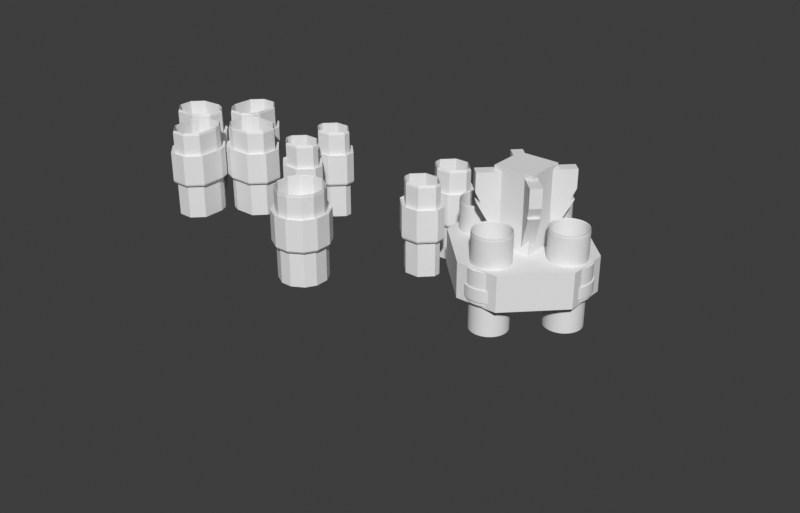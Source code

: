 # Source: buttons.blend  (saved by Blender 4.5.87; exported with 4.5.12 LTS)
import bpy
from mathutils import Matrix  # noqa: F401  (used for matrix-valued properties, if any)

bpy.ops.wm.read_factory_settings(use_empty=True)
scene = bpy.context.scene
scene.name = 'Scene'

# ---- collections
col_buttons = bpy.data.collections.new('buttons'); scene.collection.children.link(col_buttons)
col_button_bools = bpy.data.collections.new('button bools'); scene.collection.children.link(col_button_bools)
col_modelling_tools = bpy.data.collections.new('modelling_tools'); scene.collection.children.link(col_modelling_tools)
col_reference__no_export = bpy.data.collections.new('reference (no export)'); scene.collection.children.link(col_reference__no_export)

# ---- materials (node trees are filled in below, after node groups)
mat_material_001 = bpy.data.materials.new('Material.001')
mat_material = bpy.data.materials.new('Material')

# ---- node groups
ng_abxy_cneter_offset = bpy.data.node_groups.new('abxy cneter offset', 'GeometryNodeTree')
_s = ng_abxy_cneter_offset.interface.new_socket(name='offset', in_out='OUTPUT', socket_type='NodeSocketFloat')
_s.default_value = 12.0
_s.min_value = 12.0
_s.max_value = 12.0
_s.hide_value = True
_N = ng_abxy_cneter_offset.nodes; _L = ng_abxy_cneter_offset.links
n0 = _N.new('NodeGroupOutput'); n0.name = 'Group Output'; n0.location = (300, 0)
n0.inputs[0].default_value = 12.0
n0.is_active_output = True
ng_case_front_top_face_postition = bpy.data.node_groups.new('case front top face postition', 'ShaderNodeTree')
_N = ng_case_front_top_face_postition.nodes; _L = ng_case_front_top_face_postition.links
ng_abxy_base_curve_radius = bpy.data.node_groups.new('abxy base curve radius', 'GeometryNodeTree')
_s = ng_abxy_base_curve_radius.interface.new_socket(name='radius', in_out='OUTPUT', socket_type='NodeSocketFloat')
_s.default_value = 4.3
_N = ng_abxy_base_curve_radius.nodes; _L = ng_abxy_base_curve_radius.links
n0 = _N.new('NodeGroupOutput'); n0.name = 'Group Output'; n0.location = (300, 0)
n0.inputs[0].default_value = 4.7
n0.is_active_output = True
ng_caps_fit_height = bpy.data.node_groups.new('caps fit height', 'GeometryNodeTree')
_s = ng_caps_fit_height.interface.new_socket(name='fit height', in_out='OUTPUT', socket_type='NodeSocketFloat')
_s.default_value = 0.6
_N = ng_caps_fit_height.nodes; _L = ng_caps_fit_height.links
n0 = _N.new('NodeGroupOutput'); n0.name = 'Group Output'; n0.location = (300, 0)
n0.inputs[0].default_value = 0.6
n0.is_active_output = True
ng_press_action_height = bpy.data.node_groups.new('press action height', 'GeometryNodeTree')
_s = ng_press_action_height.interface.new_socket(name='height', in_out='OUTPUT', socket_type='NodeSocketFloat')
_s.default_value = 1.4
_N = ng_press_action_height.nodes; _L = ng_press_action_height.links
n0 = _N.new('NodeGroupOutput'); n0.name = 'Group Output'; n0.location = (300, 0)
n0.inputs[0].default_value = 1.4
n0.is_active_output = True
ng_buttons_parameters = bpy.data.node_groups.new('buttons parameters', 'GeometryNodeTree')
_s = ng_buttons_parameters.interface.new_socket(name='button height', in_out='OUTPUT', socket_type='NodeSocketFloat')
_s.min_value = 1.0
_s.max_value = 5.0
_s = ng_buttons_parameters.interface.new_socket(name='home height offset', in_out='OUTPUT', socket_type='NodeSocketFloat')
_s.min_value = -5.0
_s.max_value = 5.0
_s = ng_buttons_parameters.interface.new_socket(name='button radius offset', in_out='OUTPUT', socket_type='NodeSocketFloat')
_s.min_value = 0.3
_s.max_value = 2.0
_s = ng_buttons_parameters.interface.new_socket(name='abxy radius offset', in_out='OUTPUT', socket_type='NodeSocketFloat')
_s.min_value = 1.0
_s.max_value = 3.0
_s = ng_buttons_parameters.interface.new_socket(name='button tolerance', in_out='OUTPUT', socket_type='NodeSocketFloat')
_s.min_value = 0.1
_s.max_value = 0.4
_s = ng_buttons_parameters.interface.new_socket(name='caps external tolerance', in_out='OUTPUT', socket_type='NodeSocketFloat')
_s.min_value = 0.1
_s.max_value = 0.6
_s = ng_buttons_parameters.interface.new_socket(name='caps internal tolerance', in_out='OUTPUT', socket_type='NodeSocketFloat')
_s.min_value = -0.4
_s.max_value = 0.4
_s = ng_buttons_parameters.interface.new_socket(name='plate thickness', in_out='OUTPUT', socket_type='NodeSocketFloat')
_s.min_value = 1.0
_s.max_value = 5.0
_s = ng_buttons_parameters.interface.new_socket(name='plate protrusion', in_out='OUTPUT', socket_type='NodeSocketFloat')
_s.min_value = 0.0
_s.max_value = 5.0
_s = ng_buttons_parameters.interface.new_socket(name='plate button offset', in_out='OUTPUT', socket_type='NodeSocketFloat')
_s.min_value = 0.8
_s.max_value = 4.0
_s = ng_buttons_parameters.interface.new_socket(name='plate tolerance', in_out='OUTPUT', socket_type='NodeSocketFloat')
_s.min_value = 0.1
_s.max_value = 0.6
_s = ng_buttons_parameters.interface.new_socket(name='mid bevel', in_out='OUTPUT', socket_type='NodeSocketFloat')
_s = ng_buttons_parameters.interface.new_socket(name='top bevel', in_out='OUTPUT', socket_type='NodeSocketFloat')
_s = ng_buttons_parameters.interface.new_socket(name='bottom bevel', in_out='OUTPUT', socket_type='NodeSocketFloat')
_s = ng_buttons_parameters.interface.new_socket(name='stopper height', in_out='OUTPUT', socket_type='NodeSocketFloat')
_s.min_value = 4.0
_s.max_value = 12.0
_s = ng_buttons_parameters.interface.new_socket(name='SMD height', in_out='OUTPUT', socket_type='NodeSocketFloat')
_s.min_value = 0.0
_s.max_value = 10.0
_s = ng_buttons_parameters.interface.new_socket(name='resolution', in_out='OUTPUT', socket_type='NodeSocketInt')
_s.max_value = 128
_s = ng_buttons_parameters.interface.new_socket(name='base curve fillet', in_out='OUTPUT', socket_type='NodeSocketFloat')
_s.min_value = 1.0
_s.max_value = 4.0
_s = ng_buttons_parameters.interface.new_socket(name='case bool bevel', in_out='OUTPUT', socket_type='NodeSocketFloat')
_N = ng_buttons_parameters.nodes; _L = ng_buttons_parameters.links
n0 = _N.new('NodeGroupOutput'); n0.name = 'Group Output'; n0.location = (300, 0)
n0.width = 280
n0.inputs[0].default_value = 2.4
n0.inputs[1].default_value = 0.0
n0.inputs[2].default_value = 0.3
n0.inputs[3].default_value = 2.0
n0.inputs[4].default_value = 0.15
n0.inputs[5].default_value = 0.3
n0.inputs[6].default_value = -0.1
n0.inputs[7].default_value = 2.0
n0.inputs[8].default_value = 0.3
n0.inputs[9].default_value = 0.8
n0.inputs[10].default_value = 0.2
n0.inputs[11].default_value = 0.2
n0.inputs[12].default_value = 3.0
n0.inputs[13].default_value = 3.0
n0.inputs[14].default_value = 10.0
n0.inputs[15].default_value = 4.0
n0.inputs[16].default_value = 16
n0.inputs[17].default_value = 3.0
n0.inputs[18].default_value = 1.0
n0.is_active_output = True
ng_capacitive_plate_geometry = bpy.data.node_groups.new('capacitive plate geometry', 'GeometryNodeTree')
_s = ng_capacitive_plate_geometry.interface.new_socket(name='Geometry', in_out='OUTPUT', socket_type='NodeSocketGeometry')
_N = ng_capacitive_plate_geometry.nodes; _L = ng_capacitive_plate_geometry.links
n0 = _N.new('NodeGroupOutput'); n0.name = 'Group Output'; n0.location = (2912, -7)
n1 = _N.new('GeometryNodeFilletCurve'); n1.name = 'Fillet Curve'; n1.location = (1189, -33)
n2 = _N.new('GeometryNodeFillCurve'); n2.name = 'Fill Curve'; n2.location = (1359, -24)
n3 = _N.new('GeometryNodeExtrudeMesh'); n3.name = 'Extrude Mesh'; n3.location = (2127, -90)
n3.inputs[4].default_value = False
n4 = _N.new('GeometryNodeJoinGeometry'); n4.name = 'Join Geometry'; n4.location = (2355, -38)
n5 = _N.new('GeometryNodeFlipFaces'); n5.name = 'Flip Faces'; n5.location = (2136, 44)
n6 = _N.new('GeometryNodeMergeByDistance'); n6.name = 'Merge by Distance'; n6.location = (2589, -28)
n7 = _N.new('GeometryNodeSetPosition'); n7.name = 'Set Position'; n7.location = (1918, -69)
n7.width = 100
n8 = _N.new('GeometryNodeFlipFaces'); n8.name = 'Flip Faces.001'; n8.location = (1528, -43)
n9 = _N.new('GeometryNodeCurvePrimitiveQuadrilateral'); n9.name = 'Quadrilateral'; n9.location = (989, 14)
n10 = _N.new('GeometryNodeGroup'); n10.name = 'cneter offset'; n10.location = (-480, -29)
n10.width = 200
n10.node_tree = ng_abxy_cneter_offset
n11 = _N.new('GeometryNodeGroup'); n11.name = 'case front top face postition'; n11.location = (-466, -597)
n11.width = 260
n11.node_tree = ng_case_front_top_face_postition
n12 = _N.new('ShaderNodeSeparateXYZ'); n12.name = 'Separate XYZ'; n12.location = (-36, -456)
n13 = _N.new('ShaderNodeCombineXYZ'); n13.name = 'Combine XYZ'; n13.location = (670, -402)
n14 = _N.new('ShaderNodeMath'); n14.name = 'Math.001'; n14.location = (19, -125)
n14.operation = 'SQRT'
n14.inputs[0].default_value = 2.0
n15 = _N.new('ShaderNodeMath'); n15.name = 'Math.002'; n15.location = (209, -35)
n15.width = 200
n15.operation = 'DIVIDE'
n16 = _N.new('ShaderNodeMath'); n16.name = 'Math.003'; n16.location = (444, -134)
n17 = _N.new('ShaderNodeMath'); n17.name = 'Math.004'; n17.location = (824, -120)
n17.operation = 'MULTIPLY'
n17.inputs[1].default_value = 2.0
n18 = _N.new('ShaderNodeMath'); n18.name = 'Math.005'; n18.location = (623, -180)
n19 = _N.new('ShaderNodeMath'); n19.name = 'Math.006'; n19.location = (789, -273)
n20 = _N.new('ShaderNodeMath'); n20.name = 'Math'; n20.location = (1103, -413)
n20.operation = 'MULTIPLY'
n20.inputs[1].default_value = 2.0
n21 = _N.new('GeometryNodeGroup'); n21.name = 'abxy base curve radius'; n21.location = (-1009, -330)
n21.width = 220
n21.node_tree = ng_abxy_base_curve_radius
n22 = _N.new('ShaderNodeMath'); n22.name = 'Math.007'; n22.location = (-602, -175)
n23 = _N.new('ShaderNodeMath'); n23.name = 'Math.008'; n23.location = (341, -483)
n24 = _N.new('GeometryNodeGroup'); n24.name = 'caps fit height'; n24.location = (75, -1088)
n24.node_tree = ng_caps_fit_height
n25 = _N.new('ShaderNodeMath'); n25.name = 'Math.011'; n25.location = (343, -1105)
n26 = _N.new('ShaderNodeMath'); n26.name = 'Math.012'; n26.location = (698, -1072)
n26.operation = 'MAXIMUM'
n27 = _N.new('GeometryNodeGroup'); n27.name = 'press action height'; n27.location = (74, -1216)
n27.node_tree = ng_press_action_height
n28 = _N.new('ShaderNodeMath'); n28.name = 'Math.009'; n28.location = (161, -654)
n28.operation = 'MINIMUM'
n29 = _N.new('GeometryNodeGroup'); n29.name = 'buttons parameters'; n29.location = (-1221, -176)
n29.node_tree = ng_buttons_parameters
n30 = _N.new('NodeReroute'); n30.name = 'Reroute'; n30.location = (129, -861)
n30.width = 14
n30.socket_idname = 'NodeSocketFloat'
n31 = _N.new('NodeReroute'); n31.name = 'Reroute.001'; n31.location = (-179, -390)
n31.width = 14
n31.socket_idname = 'NodeSocketFloat'
_L.new(n5.outputs[0], n4.inputs[0])
_L.new(n3.outputs[0], n4.inputs[0])
_L.new(n4.outputs[0], n6.inputs[0])
_L.new(n7.outputs[0], n3.inputs[0])
_L.new(n6.outputs[0], n0.inputs[0])
_L.new(n8.outputs[0], n7.inputs[0])
_L.new(n7.outputs[0], n5.inputs[0])
_L.new(n2.outputs[0], n8.inputs[0])
_L.new(n9.outputs[0], n1.inputs[0])
_L.new(n1.outputs[0], n2.inputs[0])
_L.new(n20.outputs[0], n1.inputs[1])
_L.new(n31.outputs[0], n19.inputs[1])
_L.new(n31.outputs[0], n18.inputs[1])
_L.new(n16.outputs[0], n18.inputs[0])
_L.new(n15.outputs[0], n16.inputs[0])
_L.new(n11.outputs[0], n12.inputs[0])
_L.new(n14.outputs[0], n15.inputs[1])
_L.new(n18.outputs[0], n17.inputs[0])
_L.new(n10.outputs[0], n15.inputs[0])
_L.new(n13.outputs[0], n7.inputs[3])
_L.new(n17.outputs[0], n9.inputs[0])
_L.new(n17.outputs[0], n9.inputs[1])
_L.new(n19.outputs[0], n1.inputs[2])
_L.new(n21.outputs[0], n22.inputs[0])
_L.new(n22.outputs[0], n19.inputs[0])
_L.new(n22.outputs[0], n16.inputs[1])
_L.new(n12.outputs[2], n23.inputs[0])
_L.new(n28.outputs[0], n23.inputs[1])
_L.new(n24.outputs[0], n25.inputs[0])
_L.new(n27.outputs[0], n25.inputs[1])
_L.new(n25.outputs[0], n26.inputs[1])
_L.new(n26.outputs[0], n3.inputs[3])
_L.new(n23.outputs[0], n13.inputs[2])
_L.new(n30.outputs[0], n28.inputs[1])
_L.new(n30.outputs[0], n26.inputs[0])
_L.new(n29.outputs[3], n22.inputs[1])
_L.new(n29.outputs[16], n20.inputs[0])
_L.new(n29.outputs[8], n28.inputs[0])
_L.new(n29.outputs[7], n30.inputs[0])
_L.new(n29.outputs[9], n31.inputs[0])
n0.is_active_output = True
ng_tolerance_xy = bpy.data.node_groups.new('tolerance XY', 'GeometryNodeTree')
_s = ng_tolerance_xy.interface.new_socket(name='Geometry', in_out='OUTPUT', socket_type='NodeSocketGeometry')
_s = ng_tolerance_xy.interface.new_socket(name='Geometry', in_out='INPUT', socket_type='NodeSocketGeometry')
_s = ng_tolerance_xy.interface.new_socket(name='Value', in_out='INPUT', socket_type='NodeSocketFloat')
_s.default_value = 0.5
_s.min_value = -1e+04
_s.max_value = 1e+04
_N = ng_tolerance_xy.nodes; _L = ng_tolerance_xy.links
n0 = _N.new('NodeGroupOutput'); n0.name = 'Group Output'; n0.location = (674, 28)
n1 = _N.new('NodeGroupInput'); n1.name = 'Group Input'; n1.location = (-797, 28)
n2 = _N.new('GeometryNodeSetPosition'); n2.name = 'Set Position'; n2.location = (484, 161)
n3 = _N.new('GeometryNodeInputNormal'); n3.name = 'Normal'; n3.location = (-597, 29)
n4 = _N.new('ShaderNodeVectorMath'); n4.name = 'Vector Math'; n4.location = (324, 44)
n4.operation = 'SCALE'
n5 = _N.new('ShaderNodeSeparateXYZ'); n5.name = 'Separate XYZ.001'; n5.location = (-389, 41)
n6 = _N.new('ShaderNodeCombineXYZ'); n6.name = 'Combine XYZ.001'; n6.location = (-199, 61)
n7 = _N.new('ShaderNodeVectorMath'); n7.name = 'Vector Math.004'; n7.location = (-16, 36)
n7.operation = 'NORMALIZE'
n8 = _N.new('ShaderNodeMath'); n8.name = 'Math'; n8.location = (123, -104)
n8.operation = 'MULTIPLY'
n8.inputs[1].default_value = -1.0
_L.new(n4.outputs[0], n2.inputs[3])
_L.new(n8.outputs[0], n4.inputs[3])
_L.new(n3.outputs[0], n5.inputs[0])
_L.new(n5.outputs[0], n6.inputs[0])
_L.new(n7.outputs[0], n4.inputs[0])
_L.new(n6.outputs[0], n7.inputs[0])
_L.new(n5.outputs[1], n6.inputs[1])
_L.new(n1.outputs[1], n8.inputs[0])
_L.new(n1.outputs[0], n2.inputs[0])
_L.new(n2.outputs[0], n0.inputs[0])
n0.is_active_output = True
ng_capacitive_plate = bpy.data.node_groups.new('capacitive plate', 'GeometryNodeTree')
_s = ng_capacitive_plate.interface.new_socket(name='Geometry', in_out='OUTPUT', socket_type='NodeSocketGeometry')
_s = ng_capacitive_plate.interface.new_socket(name='Geometry', in_out='INPUT', socket_type='NodeSocketGeometry')
_s = ng_capacitive_plate.interface.new_socket(name='button offset', in_out='INPUT', socket_type='NodeSocketFloat')
_s.min_value = 0.8
_s.max_value = 3.0
_s = ng_capacitive_plate.interface.new_socket(name='tolerance', in_out='INPUT', socket_type='NodeSocketFloat')
_s.default_value = 0.1
_s.min_value = 0.2
_s.max_value = 0.4
_s = ng_capacitive_plate.interface.new_socket(name='thickness', in_out='INPUT', socket_type='NodeSocketFloat')
_s.min_value = 1.0
_s.max_value = 5.0
ng_capacitive_plate.is_modifier = True
# nodes of 'capacitive plate' reference scene objects; filled in after objects exist
ng_top_size_offset = bpy.data.node_groups.new('top size offset', 'GeometryNodeTree')
_s = ng_top_size_offset.interface.new_socket(name='Vector', in_out='OUTPUT', socket_type='NodeSocketVector')
_s = ng_top_size_offset.interface.new_socket(name='Value', in_out='OUTPUT', socket_type='NodeSocketFloat')
_s.default_value = -1.0
_s = ng_top_size_offset.interface.new_socket(name='Scale', in_out='INPUT', socket_type='NodeSocketFloat')
_s.default_value = -1.0
_s.min_value = -1e+04
_s.max_value = 1e+04
_N = ng_top_size_offset.nodes; _L = ng_top_size_offset.links
n0 = _N.new('NodeGroupOutput'); n0.name = 'Group Output'; n0.location = (607, -42)
n1 = _N.new('GeometryNodeInputNormal'); n1.name = 'Normal'; n1.location = (-386, -31)
n2 = _N.new('ShaderNodeVectorMath'); n2.name = 'Vector Math'; n2.location = (371, 7)
n2.operation = 'SCALE'
n3 = _N.new('ShaderNodeVectorMath'); n3.name = 'Vector Math.003'; n3.location = (-162, 4)
n3.operation = 'NORMALIZE'
n4 = _N.new('ShaderNodeSeparateXYZ'); n4.name = 'Separate XYZ.001'; n4.location = (4, 11)
n5 = _N.new('ShaderNodeCombineXYZ'); n5.name = 'Combine XYZ.001'; n5.location = (181, 5)
n6 = _N.new('ShaderNodeValue'); n6.name = 'Value'; n6.location = (-59, -285)
n6.outputs[0].default_value = -0.6
n7 = _N.new('NodeGroupInput'); n7.name = 'Group Input'; n7.location = (-340, -199)
_L.new(n4.outputs[1], n5.inputs[1])
_L.new(n5.outputs[0], n2.inputs[0])
_L.new(n4.outputs[0], n5.inputs[0])
_L.new(n1.outputs[0], n3.inputs[0])
_L.new(n3.outputs[0], n4.inputs[0])
_L.new(n2.outputs[0], n0.inputs[0])
_L.new(n6.outputs[0], n0.inputs[1])
_L.new(n7.outputs[0], n2.inputs[3])
n0.is_active_output = True
ng_buttons_geometry = bpy.data.node_groups.new('buttons geometry', 'GeometryNodeTree')
_s = ng_buttons_geometry.interface.new_socket(name='Geometry', in_out='OUTPUT', socket_type='NodeSocketGeometry')
_s = ng_buttons_geometry.interface.new_socket(name='Top', in_out='OUTPUT', socket_type='NodeSocketBool')
_s = ng_buttons_geometry.interface.new_socket(name='Mesh', in_out='INPUT', socket_type='NodeSocketGeometry')
_N = ng_buttons_geometry.nodes; _L = ng_buttons_geometry.links
n0 = _N.new('NodeGroupOutput'); n0.name = 'Group Output'; n0.location = (1895, -2)
n1 = _N.new('NodeGroupInput'); n1.name = 'Group Input'; n1.location = (-1244, -77)
n2 = _N.new('GeometryNodeExtrudeMesh'); n2.name = 'Extrude Mesh'; n2.location = (-804, -223)
n2.inputs[4].default_value = False
n3 = _N.new('GeometryNodeExtrudeMesh'); n3.name = 'Extrude Mesh.001'; n3.location = (-482, -37)
n3.inputs[4].default_value = False
n4 = _N.new('GeometryNodeSetPosition'); n4.name = 'Set Position.003'; n4.location = (-198, -244)
n5 = _N.new('GeometryNodeExtrudeMesh'); n5.name = 'Extrude Mesh.002'; n5.location = (295, -138)
n5.inputs[4].default_value = False
n6 = _N.new('GeometryNodeStoreNamedAttribute'); n6.name = 'Store Named Attribute'; n6.location = (810, -199)
n6.domain = 'EDGE'
n6.inputs[2].default_value = 'button tops'
n6.inputs[3].default_value = 1.0
n7 = _N.new('GeometryNodeJoinGeometry'); n7.name = 'Join Geometry'; n7.location = (438, -9)
n8 = _N.new('GeometryNodeFlipFaces'); n8.name = 'Flip Faces'; n8.location = (147, 73)
n9 = _N.new('GeometryNodeMergeByDistance'); n9.name = 'Merge by Distance'; n9.location = (618, -27)
n10 = _N.new('GeometryNodeStoreNamedAttribute'); n10.name = 'Store Named Attribute.003'; n10.location = (-97, 225)
n10.domain = 'EDGE'
n10.inputs[2].default_value = 'button bottoms'
n10.inputs[3].default_value = 1.0
n11 = _N.new('GeometryNodeStoreNamedAttribute'); n11.name = 'Store Named Attribute.001'; n11.location = (1023, -168)
n11.domain = 'EDGE'
n11.inputs[2].default_value = 'button mids'
n11.inputs[3].default_value = 1.0
n12 = _N.new('GeometryNodeFieldOnDomain'); n12.name = 'Evaluate on Domain'; n12.location = (538, -453)
n12.data_type = 'BOOLEAN'
n13 = _N.new('FunctionNodeBooleanMath'); n13.name = 'Boolean Math.004'; n13.location = (295, -477)
n13.operation = 'NIMPLY'
n14 = _N.new('GeometryNodeStoreNamedAttribute'); n14.name = 'Store Named Attribute.002'; n14.location = (1241, -151)
n14.domain = 'EDGE'
n14.inputs[2].default_value = 'button mids 2'
n14.inputs[3].default_value = 1.0
n15 = _N.new('GeometryNodeFieldOnDomain'); n15.name = 'Evaluate on Domain.001'; n15.location = (1079, -373)
n15.data_type = 'BOOLEAN'
n16 = _N.new('FunctionNodeBooleanMath'); n16.name = 'Boolean Math.005'; n16.location = (862, -526)
n16.operation = 'NIMPLY'
n17 = _N.new('GeometryNodeSetPosition'); n17.name = 'Set Position'; n17.location = (-921, -26)
n18 = _N.new('GeometryNodeGroup'); n18.name = 'case front top face postition'; n18.location = (-659, -1034)
n18.width = 240
n18.node_tree = ng_case_front_top_face_postition
n19 = _N.new('ShaderNodeMath'); n19.name = 'Math'; n19.location = (-122, -658)
n19.operation = 'SUBTRACT'
n20 = _N.new('ShaderNodeMath'); n20.name = 'Math.001'; n20.location = (-608, -592)
n21 = _N.new('ShaderNodeCombineXYZ'); n21.name = 'Combine XYZ'; n21.location = (-1114, -303)
n22 = _N.new('ShaderNodeMath'); n22.name = 'Math.003'; n22.location = (-373, -632)
n23 = _N.new('ShaderNodeSeparateXYZ'); n23.name = 'Separate XYZ'; n23.location = (-331, -893)
n24 = _N.new('ShaderNodeMath'); n24.name = 'Math.002'; n24.location = (90, -589)
n25 = _N.new('GeometryNodeGroup'); n25.name = 'top size offset'; n25.location = (-248, -391)
n25.hide = True
n25.node_tree = ng_top_size_offset
n26 = _N.new('GeometryNodeSetPosition'); n26.name = 'Set Position.001'; n26.location = (1506, -282)
n27 = _N.new('GeometryNodeInputNamedAttribute'); n27.name = 'Named Attribute'; n27.location = (1223, -583)
n27.inputs[0].default_value = 'button bottoms'
n28 = _N.new('ShaderNodeMath'); n28.name = 'Math.005'; n28.location = (-448, -432)
n28.hide = True
n28.operation = 'MULTIPLY'
n28.inputs[1].default_value = -1.0
n29 = _N.new('ShaderNodeMath'); n29.name = 'Math.004'; n29.location = (-950, -603)
n29.operation = 'MULTIPLY'
n29.inputs[1].default_value = 2.0
n30 = _N.new('GeometryNodeGroup'); n30.name = 'buttons parameters.001'; n30.location = (-1563, -535)
n30.node_tree = ng_buttons_parameters
n31 = _N.new('NodeReroute'); n31.name = 'Reroute'; n31.location = (-1200, -532)
n31.width = 14
n31.socket_idname = 'NodeSocketFloat'
n32 = _N.new('NodeReroute'); n32.name = 'Reroute.001'; n32.location = (-1208, -619)
n32.width = 14
n32.socket_idname = 'NodeSocketFloat'
n33 = _N.new('NodeReroute'); n33.name = 'Reroute.002'; n33.location = (-1172, -710)
n33.width = 14
n33.socket_idname = 'NodeSocketFloat'
_L.new(n3.outputs[1], n5.inputs[1])
_L.new(n9.outputs[0], n6.inputs[0])
_L.new(n8.outputs[0], n7.inputs[0])
_L.new(n10.outputs[0], n8.inputs[0])
_L.new(n7.outputs[0], n9.inputs[0])
_L.new(n5.outputs[1], n6.inputs[1])
_L.new(n3.outputs[0], n4.inputs[0])
_L.new(n2.outputs[0], n3.inputs[0])
_L.new(n3.outputs[1], n4.inputs[1])
_L.new(n4.outputs[0], n5.inputs[0])
_L.new(n5.outputs[0], n7.inputs[0])
_L.new(n2.outputs[1], n3.inputs[1])
_L.new(n17.outputs[0], n10.inputs[0])
_L.new(n5.outputs[1], n0.inputs[1])
_L.new(n13.outputs[0], n12.inputs[0])
_L.new(n6.outputs[0], n11.inputs[0])
_L.new(n12.outputs[0], n11.inputs[1])
_L.new(n2.outputs[1], n13.inputs[0])
_L.new(n3.outputs[1], n13.inputs[1])
_L.new(n11.outputs[0], n14.inputs[0])
_L.new(n16.outputs[0], n15.inputs[0])
_L.new(n3.outputs[1], n16.inputs[0])
_L.new(n5.outputs[1], n16.inputs[1])
_L.new(n15.outputs[0], n14.inputs[1])
_L.new(n1.outputs[0], n17.inputs[0])
_L.new(n17.outputs[0], n2.inputs[0])
_L.new(n32.outputs[0], n20.inputs[0])
_L.new(n21.outputs[0], n17.inputs[3])
_L.new(n20.outputs[0], n22.inputs[0])
_L.new(n33.outputs[0], n22.inputs[1])
_L.new(n24.outputs[0], n5.inputs[3])
_L.new(n32.outputs[0], n2.inputs[3])
_L.new(n18.outputs[0], n23.inputs[0])
_L.new(n23.outputs[2], n19.inputs[0])
_L.new(n22.outputs[0], n19.inputs[1])
_L.new(n19.outputs[0], n24.inputs[0])
_L.new(n33.outputs[0], n21.inputs[2])
_L.new(n25.outputs[0], n4.inputs[3])
_L.new(n27.outputs[0], n26.inputs[1])
_L.new(n14.outputs[0], n26.inputs[0])
_L.new(n26.outputs[0], n0.inputs[0])
_L.new(n31.outputs[0], n28.inputs[0])
_L.new(n28.outputs[0], n25.inputs[0])
_L.new(n31.outputs[0], n29.inputs[0])
_L.new(n29.outputs[0], n20.inputs[1])
_L.new(n29.outputs[0], n3.inputs[3])
_L.new(n30.outputs[2], n31.inputs[0])
_L.new(n30.outputs[14], n32.inputs[0])
_L.new(n30.outputs[15], n33.inputs[0])
_L.new(n30.outputs[0], n24.inputs[1])
n0.is_active_output = True
ng_select__buttons_geometry = bpy.data.node_groups.new('select  buttons geometry', 'GeometryNodeTree')
_s = ng_select__buttons_geometry.interface.new_socket(name='Geometry', in_out='OUTPUT', socket_type='NodeSocketGeometry')
_N = ng_select__buttons_geometry.nodes; _L = ng_select__buttons_geometry.links
n0 = _N.new('NodeGroupOutput'); n0.name = 'Group Output'; n0.location = (283, -100)
n1 = _N.new('GeometryNodeCurvePrimitiveQuadrilateral'); n1.name = 'Quadrilateral'; n1.location = (-979, 57)
n1.inputs[0].default_value = 9.8
n1.inputs[1].default_value = 7.8
n2 = _N.new('GeometryNodeFilletCurve'); n2.name = 'Fillet Curve'; n2.location = (-702, 6)
n3 = _N.new('GeometryNodeFillCurve'); n3.name = 'Fill Curve'; n3.location = (-504, 34)
n4 = _N.new('GeometryNodeGroup'); n4.name = 'Group'; n4.location = (-218, -8)
n4.node_tree = ng_buttons_geometry
n5 = _N.new('GeometryNodeGroup'); n5.name = 'buttons parameters'; n5.location = (-1356, -109)
n5.node_tree = ng_buttons_parameters
_L.new(n1.outputs[0], n2.inputs[0])
_L.new(n2.outputs[0], n3.inputs[0])
_L.new(n4.outputs[0], n0.inputs[0])
_L.new(n3.outputs[0], n4.inputs[0])
_L.new(n5.outputs[16], n2.inputs[1])
_L.new(n5.outputs[17], n2.inputs[2])
n0.is_active_output = True
ng_select_buttons = bpy.data.node_groups.new('select buttons', 'GeometryNodeTree')
_s = ng_select_buttons.interface.new_socket(name='Geometry', in_out='OUTPUT', socket_type='NodeSocketGeometry')
_s = ng_select_buttons.interface.new_socket(name='Geometry', in_out='INPUT', socket_type='NodeSocketGeometry')
ng_select_buttons.is_modifier = True
_N = ng_select_buttons.nodes; _L = ng_select_buttons.links
n0 = _N.new('NodeGroupInput'); n0.name = 'Group Input'; n0.location = (216, -695)
n1 = _N.new('NodeGroupOutput'); n1.name = 'Group Output'; n1.location = (1959, -655)
n2 = _N.new('GeometryNodeGroup'); n2.name = 'Group.001'; n2.location = (1390, -648)
n2.width = 180
n2.node_tree = ng_select__buttons_geometry
n3 = _N.new('GeometryNodeGroup'); n3.name = 'Group.002'; n3.location = (1744, -661)
n3.node_tree = ng_tolerance_xy
n4 = _N.new('GeometryNodeGroup'); n4.name = 'buttons parameters'; n4.location = (1146, -818)
n4.node_tree = ng_buttons_parameters
_L.new(n3.outputs[0], n1.inputs[0])
_L.new(n2.outputs[0], n3.inputs[0])
_L.new(n4.outputs[4], n3.inputs[1])
n1.is_active_output = True
ng_abxy_buttons_geometry = bpy.data.node_groups.new('abxy buttons geometry', 'GeometryNodeTree')
_s = ng_abxy_buttons_geometry.interface.new_socket(name='Geometry', in_out='OUTPUT', socket_type='NodeSocketGeometry')
_N = ng_abxy_buttons_geometry.nodes; _L = ng_abxy_buttons_geometry.links
n0 = _N.new('NodeGroupOutput'); n0.name = 'Group Output'; n0.location = (1245, -62)
n1 = _N.new('GeometryNodeFillCurve'); n1.name = 'Fill Curve'; n1.location = (27, -72)
n2 = _N.new('GeometryNodeCurvePrimitiveCircle'); n2.name = 'Curve Circle'; n2.location = (-141, -104)
n3 = _N.new('GeometryNodeGroup'); n3.name = 'Group'; n3.location = (354, -63)
n3.node_tree = ng_buttons_geometry
n4 = _N.new('GeometryNodeSetPosition'); n4.name = 'Set Position'; n4.location = (902, -66)
n4.label = 'abxy top button offset'
n4.width = 180
n5 = _N.new('GeometryNodeGroup'); n5.name = 'Value.001'; n5.location = (-445, 0)
n5.width = 220
n5.hide = True
n5.node_tree = ng_abxy_base_curve_radius
n6 = _N.new('ShaderNodeCombineXYZ'); n6.name = 'Combine XYZ'; n6.location = (757, -230)
n7 = _N.new('ShaderNodeMath'); n7.name = 'Math.001'; n7.location = (396, -306)
n7.operation = 'MULTIPLY'
n7.inputs[1].default_value = -1.0
n8 = _N.new('ShaderNodeMath'); n8.name = 'Math.009'; n8.location = (379, -515)
n8.operation = 'MINIMUM'
n9 = _N.new('ShaderNodeMath'); n9.name = 'Math.002'; n9.location = (577, -292)
n10 = _N.new('GeometryNodeGroup'); n10.name = 'buttons parameters'; n10.location = (-913, -332)
n10.node_tree = ng_buttons_parameters
n11 = _N.new('ShaderNodeMath'); n11.name = 'Math.003'; n11.location = (-669, -583)
n11.operation = 'MULTIPLY'
n11.inputs[1].default_value = 6.0
_L.new(n2.outputs[0], n1.inputs[0])
_L.new(n1.outputs[0], n3.inputs[0])
_L.new(n3.outputs[0], n4.inputs[0])
_L.new(n3.outputs[1], n4.inputs[1])
_L.new(n4.outputs[0], n0.inputs[0])
_L.new(n5.outputs[0], n2.inputs[4])
_L.new(n11.outputs[0], n2.inputs[0])
_L.new(n6.outputs[0], n4.inputs[3])
_L.new(n9.outputs[0], n6.inputs[2])
_L.new(n7.outputs[0], n9.inputs[0])
_L.new(n8.outputs[0], n9.inputs[1])
_L.new(n10.outputs[0], n7.inputs[0])
_L.new(n10.outputs[8], n8.inputs[0])
_L.new(n10.outputs[7], n8.inputs[1])
_L.new(n10.outputs[16], n11.inputs[0])
n0.is_active_output = True
ng_abxy_buttons = bpy.data.node_groups.new('abxy buttons', 'GeometryNodeTree')
_s = ng_abxy_buttons.interface.new_socket(name='Geometry', in_out='OUTPUT', socket_type='NodeSocketGeometry')
_s = ng_abxy_buttons.interface.new_socket(name='Geometry', in_out='INPUT', socket_type='NodeSocketGeometry')
ng_abxy_buttons.is_modifier = True
_N = ng_abxy_buttons.nodes; _L = ng_abxy_buttons.links
n0 = _N.new('NodeGroupOutput'); n0.name = 'Group Output'; n0.location = (2240, -869)
n1 = _N.new('GeometryNodeGroup'); n1.name = 'Group.001'; n1.location = (1397, -654)
n1.width = 180
n1.node_tree = ng_abxy_buttons_geometry
n2 = _N.new('GeometryNodeGroup'); n2.name = 'Group.002'; n2.location = (1849, -678)
n2.node_tree = ng_tolerance_xy
n3 = _N.new('GeometryNodeGroup'); n3.name = 'buttons parameters'; n3.location = (1465, -886)
n3.node_tree = ng_buttons_parameters
_L.new(n1.outputs[0], n2.inputs[0])
_L.new(n2.outputs[0], n0.inputs[0])
_L.new(n3.outputs[4], n2.inputs[1])
n0.is_active_output = True
ng_dpad__buttons_geometry_001 = bpy.data.node_groups.new('dpad  buttons geometry.001', 'GeometryNodeTree')
_s = ng_dpad__buttons_geometry_001.interface.new_socket(name='Geometry', in_out='OUTPUT', socket_type='NodeSocketGeometry')
_N = ng_dpad__buttons_geometry_001.nodes; _L = ng_dpad__buttons_geometry_001.links
n0 = _N.new('NodeGroupOutput'); n0.name = 'Group Output'; n0.location = (2380, -480)
n1 = _N.new('NodeGroupInput'); n1.name = 'Group Input'; n1.location = (-1242, -185)
n2 = _N.new('GeometryNodeGroup'); n2.name = 'Group'; n2.location = (2084, -425)
n2.node_tree = ng_buttons_geometry
n3 = _N.new('GeometryNodePoints'); n3.name = 'Points'; n3.location = (-311, -219)
n3.hide = True
n3.inputs[0].default_value = 5
n3.inputs[1].default_value = (-5.0, 5.0, 0.0)
n4 = _N.new('GeometryNodeSetPosition'); n4.name = 'Set Position.001'; n4.location = (-70, -243)
n5 = _N.new('GeometryNodeInputIndex'); n5.name = 'Index.001'; n5.location = (-692, -1153)
n6 = _N.new('FunctionNodeCompare'); n6.name = 'Compare.001'; n6.location = (-316, -421)
n6.operation = 'EQUAL'
n6.data_type = 'INT'
n7 = _N.new('FunctionNodeCompare'); n7.name = 'Compare.003'; n7.location = (-132, -566)
n7.operation = 'EQUAL'
n7.data_type = 'INT'
n7.inputs[3].default_value = 1
n8 = _N.new('GeometryNodeSetPosition'); n8.name = 'Set Position.002'; n8.location = (184, -272)
n8.inputs[3].default_value = (10.0, 0.0, 0.0)
n9 = _N.new('GeometryNodeSetPosition'); n9.name = 'Set Position.003'; n9.location = (440, -325)
n9.inputs[3].default_value = (10.0, -10.0, 0.0)
n10 = _N.new('FunctionNodeCompare'); n10.name = 'Compare.004'; n10.location = (78, -611)
n10.operation = 'EQUAL'
n10.data_type = 'INT'
n10.inputs[3].default_value = 2
n11 = _N.new('GeometryNodeSetPosition'); n11.name = 'Set Position.004'; n11.location = (645, -356)
n11.inputs[3].default_value = (0.0, -10.0, 0.0)
n12 = _N.new('FunctionNodeCompare'); n12.name = 'Compare.005'; n12.location = (297, -613)
n12.operation = 'EQUAL'
n12.data_type = 'INT'
n12.inputs[3].default_value = 3
n13 = _N.new('GeometryNodeSetPosition'); n13.name = 'Set Position.005'; n13.location = (900, -415)
n13.width = 200
n13.inputs[3].default_value = (-5.0, -5.0, 0.0)
n14 = _N.new('FunctionNodeCompare'); n14.name = 'Compare.006'; n14.location = (489, -647)
n14.operation = 'EQUAL'
n14.data_type = 'INT'
n14.inputs[3].default_value = 4
n15 = _N.new('GeometryNodePointsToCurves'); n15.name = 'Points to Curves.001'; n15.location = (1204, -433)
n16 = _N.new('GeometryNodeFillCurve'); n16.name = 'Fill Curve.001'; n16.location = (1790, -372)
n17 = _N.new('GeometryNodeSetSplineCyclic'); n17.name = 'Set Spline Cyclic'; n17.location = (1444, -426)
n17.inputs[2].default_value = True
n18 = _N.new('GeometryNodeFilletCurve'); n18.name = 'Fillet Curve'; n18.location = (1624, -402)
n19 = _N.new('GeometryNodeGroup'); n19.name = 'buttons parameters'; n19.location = (744, -844)
n19.node_tree = ng_buttons_parameters
_L.new(n2.outputs[0], n0.inputs[0])
_L.new(n9.outputs[0], n11.inputs[0])
_L.new(n8.outputs[0], n9.inputs[0])
_L.new(n5.outputs[0], n10.inputs[2])
_L.new(n5.outputs[0], n7.inputs[2])
_L.new(n7.outputs[0], n8.inputs[1])
_L.new(n6.outputs[0], n4.inputs[1])
_L.new(n13.outputs[0], n15.inputs[0])
_L.new(n5.outputs[0], n14.inputs[2])
_L.new(n17.outputs[0], n18.inputs[0])
_L.new(n5.outputs[0], n12.inputs[2])
_L.new(n5.outputs[0], n6.inputs[2])
_L.new(n15.outputs[0], n17.inputs[0])
_L.new(n18.outputs[0], n16.inputs[0])
_L.new(n11.outputs[0], n13.inputs[0])
_L.new(n14.outputs[0], n13.inputs[1])
_L.new(n4.outputs[0], n8.inputs[0])
_L.new(n10.outputs[0], n9.inputs[1])
_L.new(n3.outputs[0], n4.inputs[0])
_L.new(n12.outputs[0], n11.inputs[1])
_L.new(n16.outputs[0], n2.inputs[0])
_L.new(n19.outputs[17], n18.inputs[2])
_L.new(n19.outputs[16], n18.inputs[1])
n0.is_active_output = True
ng_dpad_buttons = bpy.data.node_groups.new('dpad buttons', 'GeometryNodeTree')
_s = ng_dpad_buttons.interface.new_socket(name='Geometry', in_out='OUTPUT', socket_type='NodeSocketGeometry')
_s = ng_dpad_buttons.interface.new_socket(name='Geometry', in_out='INPUT', socket_type='NodeSocketGeometry')
ng_dpad_buttons.is_modifier = True
_N = ng_dpad_buttons.nodes; _L = ng_dpad_buttons.links
n0 = _N.new('NodeGroupOutput'); n0.name = 'Group Output'; n0.location = (1953, -672)
n1 = _N.new('GeometryNodeGroup'); n1.name = 'Group.001'; n1.location = (1085, -621)
n1.width = 180
n1.node_tree = ng_dpad__buttons_geometry_001
n2 = _N.new('GeometryNodeGroup'); n2.name = 'Group.002'; n2.location = (1719, -662)
n2.node_tree = ng_tolerance_xy
n3 = _N.new('GeometryNodeGroup'); n3.name = 'buttons parameters'; n3.location = (1375, -842)
n3.node_tree = ng_buttons_parameters
_L.new(n2.outputs[0], n0.inputs[0])
_L.new(n1.outputs[0], n2.inputs[0])
_L.new(n3.outputs[4], n2.inputs[1])
n0.is_active_output = True
ng_home_button_geometry = bpy.data.node_groups.new('home button geometry', 'GeometryNodeTree')
_s = ng_home_button_geometry.interface.new_socket(name='Geometry', in_out='OUTPUT', socket_type='NodeSocketGeometry')
_N = ng_home_button_geometry.nodes; _L = ng_home_button_geometry.links
n0 = _N.new('NodeGroupOutput'); n0.name = 'Group Output'; n0.location = (459, -37)
n1 = _N.new('GeometryNodeFilletCurve'); n1.name = 'Fillet Curve'; n1.location = (-690, 6)
n2 = _N.new('GeometryNodeFillCurve'); n2.name = 'Fill Curve'; n2.location = (-504, 4)
n3 = _N.new('GeometryNodeGroup'); n3.name = 'Group'; n3.location = (-75, -81)
n3.node_tree = ng_buttons_geometry
n4 = _N.new('GeometryNodeCurvePrimitiveCircle'); n4.name = 'Curve Circle'; n4.location = (-1259, 113)
n4.inputs[0].default_value = 6
n4.inputs[4].default_value = 7.0
n5 = _N.new('GeometryNodeTransform'); n5.name = 'Transform Geometry'; n5.location = (-958, 221)
n5.inputs[2].default_value = (0.0, 0.0, 1.571)
n6 = _N.new('GeometryNodeSetPosition'); n6.name = 'Set Position'; n6.location = (309, -348)
n7 = _N.new('ShaderNodeCombineXYZ'); n7.name = 'Combine XYZ'; n7.location = (79, -430)
n8 = _N.new('GeometryNodeGroup'); n8.name = 'buttons parameters'; n8.location = (-1081, -282)
n8.node_tree = ng_buttons_parameters
_L.new(n1.outputs[0], n2.inputs[0])
_L.new(n2.outputs[0], n3.inputs[0])
_L.new(n5.outputs[0], n1.inputs[0])
_L.new(n4.outputs[0], n5.inputs[0])
_L.new(n3.outputs[1], n6.inputs[1])
_L.new(n3.outputs[0], n6.inputs[0])
_L.new(n6.outputs[0], n0.inputs[0])
_L.new(n7.outputs[0], n6.inputs[3])
_L.new(n8.outputs[17], n1.inputs[2])
_L.new(n8.outputs[16], n1.inputs[1])
_L.new(n8.outputs[1], n7.inputs[2])
n0.is_active_output = True
ng_home_button = bpy.data.node_groups.new('home button', 'GeometryNodeTree')
_s = ng_home_button.interface.new_socket(name='Geometry', in_out='OUTPUT', socket_type='NodeSocketGeometry')
_s = ng_home_button.interface.new_socket(name='Geometry', in_out='INPUT', socket_type='NodeSocketGeometry')
ng_home_button.is_modifier = True
_N = ng_home_button.nodes; _L = ng_home_button.links
n0 = _N.new('NodeGroupOutput'); n0.name = 'Group Output'; n0.location = (1904, -593)
n1 = _N.new('GeometryNodeGroup'); n1.name = 'Group.001'; n1.location = (1139, -618)
n1.width = 180
n1.node_tree = ng_home_button_geometry
n2 = _N.new('GeometryNodeGroup'); n2.name = 'Group.002'; n2.location = (1682, -658)
n2.node_tree = ng_tolerance_xy
n3 = _N.new('GeometryNodeGroup'); n3.name = 'buttons parameters'; n3.location = (1427, -776)
n3.node_tree = ng_buttons_parameters
_L.new(n2.outputs[0], n0.inputs[0])
_L.new(n1.outputs[0], n2.inputs[0])
_L.new(n3.outputs[4], n2.inputs[1])
n0.is_active_output = True
ng_abxy_caps_geometry = bpy.data.node_groups.new('abxy caps geometry', 'GeometryNodeTree')
_s = ng_abxy_caps_geometry.interface.new_socket(name='Geometry', in_out='OUTPUT', socket_type='NodeSocketGeometry')
_N = ng_abxy_caps_geometry.nodes; _L = ng_abxy_caps_geometry.links
n0 = _N.new('NodeGroupOutput'); n0.name = 'Group Output'; n0.location = (2672, -42)
n1 = _N.new('GeometryNodeFillCurve'); n1.name = 'Fill Curve'; n1.location = (406, -40)
n2 = _N.new('GeometryNodeCurvePrimitiveCircle'); n2.name = 'Curve Circle'; n2.location = (30, -97)
n3 = _N.new('GeometryNodeGroup'); n3.name = 'case front top face postition'; n3.location = (-239, -563)
n3.width = 260
n3.node_tree = ng_case_front_top_face_postition
n4 = _N.new('GeometryNodeSetPosition'); n4.name = 'Set Position'; n4.location = (803, -23)
n5 = _N.new('ShaderNodeCombineXYZ'); n5.name = 'Combine XYZ.001'; n5.location = (659, -200)
n6 = _N.new('ShaderNodeSeparateXYZ'); n6.name = 'Separate XYZ'; n6.location = (72, -408)
n7 = _N.new('GeometryNodeExtrudeMesh'); n7.name = 'Extrude Mesh'; n7.location = (1357, -181)
n7.inputs[4].default_value = False
n8 = _N.new('GeometryNodeStoreNamedAttribute'); n8.name = 'Store Named Attribute'; n8.location = (2010, -200)
n8.domain = 'EDGE'
n8.inputs[2].default_value = 'cap top'
n8.inputs[3].default_value = 1.0
n9 = _N.new('GeometryNodeMergeByDistance'); n9.name = 'Merge by Distance'; n9.location = (1790, -35)
n10 = _N.new('GeometryNodeJoinGeometry'); n10.name = 'Join Geometry'; n10.location = (1488, 69)
n11 = _N.new('GeometryNodeFlipFaces'); n11.name = 'Flip Faces'; n11.location = (1180, 38)
n12 = _N.new('ShaderNodeMath'); n12.name = 'Math.004'; n12.location = (-157, -281)
n12.operation = 'SUBTRACT'
n13 = _N.new('ShaderNodeMath'); n13.name = 'Math.003'; n13.location = (-194, -82)
n13.operation = 'MULTIPLY'
n13.inputs[1].default_value = 6.0
n14 = _N.new('GeometryNodeGroup'); n14.name = 'abxy base curve radius'; n14.location = (-870, -523)
n14.node_tree = ng_abxy_base_curve_radius
n15 = _N.new('ShaderNodeMath'); n15.name = 'Math.005'; n15.location = (-520, -424)
n16 = _N.new('ShaderNodeMath'); n16.name = 'Math'; n16.location = (432, -310)
n16.operation = 'SUBTRACT'
n17 = _N.new('ShaderNodeMath'); n17.name = 'Math.006'; n17.location = (824, -382)
n18 = _N.new('ShaderNodeMath'); n18.name = 'Math.007'; n18.location = (252, -419)
n19 = _N.new('GeometryNodeGroup'); n19.name = 'caps fit offset'; n19.location = (246, -631)
n19.node_tree = ng_caps_fit_height
n20 = _N.new('ShaderNodeMath'); n20.name = 'Math.009'; n20.location = (808, -792)
n20.operation = 'MINIMUM'
n21 = _N.new('GeometryNodeGroup'); n21.name = 'Value.004'; n21.location = (-1221, -15)
n21.width = 200
n21.node_tree = ng_buttons_parameters
_L.new(n2.outputs[0], n1.inputs[0])
_L.new(n3.outputs[0], n6.inputs[0])
_L.new(n16.outputs[0], n5.inputs[2])
_L.new(n9.outputs[0], n8.inputs[0])
_L.new(n8.outputs[0], n0.inputs[0])
_L.new(n4.outputs[0], n7.inputs[0])
_L.new(n1.outputs[0], n4.inputs[0])
_L.new(n11.outputs[0], n10.inputs[0])
_L.new(n7.outputs[0], n10.inputs[0])
_L.new(n10.outputs[0], n9.inputs[0])
_L.new(n4.outputs[0], n11.inputs[0])
_L.new(n7.outputs[1], n8.inputs[1])
_L.new(n12.outputs[0], n2.inputs[4])
_L.new(n13.outputs[0], n2.inputs[0])
_L.new(n14.outputs[0], n15.inputs[0])
_L.new(n15.outputs[0], n12.inputs[0])
_L.new(n5.outputs[0], n4.inputs[3])
_L.new(n18.outputs[0], n16.inputs[0])
_L.new(n19.outputs[0], n16.inputs[1])
_L.new(n19.outputs[0], n17.inputs[1])
_L.new(n17.outputs[0], n7.inputs[3])
_L.new(n6.outputs[2], n18.inputs[0])
_L.new(n20.outputs[0], n18.inputs[1])
_L.new(n21.outputs[3], n15.inputs[1])
_L.new(n21.outputs[10], n12.inputs[1])
_L.new(n21.outputs[0], n17.inputs[0])
_L.new(n21.outputs[8], n20.inputs[0])
_L.new(n21.outputs[7], n20.inputs[1])
_L.new(n21.outputs[16], n13.inputs[0])
n0.is_active_output = True
ng_abxy_caps = bpy.data.node_groups.new('abxy caps', 'GeometryNodeTree')
_s = ng_abxy_caps.interface.new_socket(name='Geometry', in_out='OUTPUT', socket_type='NodeSocketGeometry')
_s = ng_abxy_caps.interface.new_socket(name='Geometry', in_out='INPUT', socket_type='NodeSocketGeometry')
_s = ng_abxy_caps.interface.new_socket(name='button height', in_out='INPUT', socket_type='NodeSocketFloat')
_s.default_value = 2.0
_s.min_value = 1.0
_s.max_value = 5.0
_s = ng_abxy_caps.interface.new_socket(name='home height offset', in_out='INPUT', socket_type='NodeSocketFloat')
_s.min_value = -2.0
_s.max_value = 2.0
_s = ng_abxy_caps.interface.new_socket(name='button radius offset', in_out='INPUT', socket_type='NodeSocketFloat')
_s.default_value = 0.5
_s.min_value = 0.3
_s.max_value = 2.0
_s = ng_abxy_caps.interface.new_socket(name='abxy radius offset', in_out='INPUT', socket_type='NodeSocketFloat')
_s.min_value = 0.0
_s.max_value = 6.0
_s = ng_abxy_caps.interface.new_socket(name='button tolerance', in_out='INPUT', socket_type='NodeSocketFloat')
_s.min_value = 0.0
_s.max_value = 0.3
_s = ng_abxy_caps.interface.new_socket(name='caps external tolerance', in_out='INPUT', socket_type='NodeSocketFloat')
_s.min_value = 0.2
_s.max_value = 0.4
_s = ng_abxy_caps.interface.new_socket(name='caps internal tolerance', in_out='INPUT', socket_type='NodeSocketFloat')
_s.min_value = -0.3
_s.max_value = 0.3
_s = ng_abxy_caps.interface.new_socket(name='plate thickness', in_out='INPUT', socket_type='NodeSocketFloat')
_s.min_value = 2.0
_s.max_value = 5.0
_s = ng_abxy_caps.interface.new_socket(name='plate protrusion', in_out='INPUT', socket_type='NodeSocketFloat')
_s.min_value = 0.0
_s.max_value = 10.0
_s = ng_abxy_caps.interface.new_socket(name='plate button offset', in_out='INPUT', socket_type='NodeSocketFloat')
_s = ng_abxy_caps.interface.new_socket(name='plate tolerance', in_out='INPUT', socket_type='NodeSocketFloat')
_s.min_value = 0.0
_s.max_value = 0.5
_s = ng_abxy_caps.interface.new_socket(name='mid bevel', in_out='INPUT', socket_type='NodeSocketFloat')
_s.min_value = 0.0
_s.max_value = 0.5
_s = ng_abxy_caps.interface.new_socket(name='top bevel', in_out='INPUT', socket_type='NodeSocketFloat')
_s.min_value = 0.0
_s.max_value = 7.0
_s = ng_abxy_caps.interface.new_socket(name='bottom bevel', in_out='INPUT', socket_type='NodeSocketFloat')
_s.min_value = 0.0
_s.max_value = 3.0
_s = ng_abxy_caps.interface.new_socket(name='stopper height', in_out='INPUT', socket_type='NodeSocketFloat')
_s.min_value = 5.0
_s.max_value = 14.0
_s = ng_abxy_caps.interface.new_socket(name='SMD height', in_out='INPUT', socket_type='NodeSocketFloat')
_s.default_value = 4.0
_s.min_value = 3.0
_s.max_value = 5.0
_s = ng_abxy_caps.interface.new_socket(name='resolution', in_out='INPUT', socket_type='NodeSocketInt')
_s.min_value = 1
_s.max_value = 32
ng_abxy_caps.is_modifier = True
# nodes of 'abxy caps' reference scene objects; filled in after objects exist
ng_bool_bottom_offset = bpy.data.node_groups.new('bool bottom offset', 'GeometryNodeTree')
_s = ng_bool_bottom_offset.interface.new_socket(name='Geometry', in_out='OUTPUT', socket_type='NodeSocketGeometry')
_s = ng_bool_bottom_offset.interface.new_socket(name='Geometry', in_out='INPUT', socket_type='NodeSocketGeometry')
_N = ng_bool_bottom_offset.nodes; _L = ng_bool_bottom_offset.links
n0 = _N.new('NodeGroupOutput'); n0.name = 'Group Output'; n0.location = (306, 0)
n1 = _N.new('NodeGroupInput'); n1.name = 'Group Input'; n1.location = (-316, 0)
n2 = _N.new('GeometryNodeSetPosition'); n2.name = 'Set Position'; n2.location = (116, 101)
n2.inputs[3].default_value = (0.0, 0.0, -13.5)
n3 = _N.new('GeometryNodeInputNamedAttribute'); n3.name = 'Named Attribute'; n3.location = (-116, -101)
n3.inputs[0].default_value = 'button bottoms'
_L.new(n3.outputs[0], n2.inputs[1])
_L.new(n1.outputs[0], n2.inputs[0])
_L.new(n2.outputs[0], n0.inputs[0])
n0.is_active_output = True
ng_bool_bevel = bpy.data.node_groups.new('bool bevel', 'GeometryNodeTree')
_s = ng_bool_bevel.interface.new_socket(name='Geometry', in_out='OUTPUT', socket_type='NodeSocketGeometry')
_s = ng_bool_bevel.interface.new_socket(name='button tops', in_out='OUTPUT', socket_type='NodeSocketFloat')
_s = ng_bool_bevel.interface.new_socket(name='Mesh', in_out='INPUT', socket_type='NodeSocketGeometry')
_N = ng_bool_bevel.nodes; _L = ng_bool_bevel.links
n0 = _N.new('NodeGroupOutput'); n0.name = 'Group Output'; n0.location = (2419, -48)
n1 = _N.new('NodeGroupInput'); n1.name = 'Group Input'; n1.location = (-920, -252)
n2 = _N.new('GeometryNodeInputNamedAttribute'); n2.name = 'Named Attribute'; n2.location = (-859, -573)
n2.inputs[0].default_value = 'button tops'
n3 = _N.new('GeometryNodeExtrudeMesh'); n3.name = 'Extrude Mesh'; n3.location = (609, 43)
n3.inputs[3].default_value = 8.1
n3.inputs[4].default_value = False
n4 = _N.new('GeometryNodeFieldOnDomain'); n4.name = 'Evaluate on Domain'; n4.location = (-4, 11)
n4.domain = 'EDGE'
n4.data_type = 'BOOLEAN'
n5 = _N.new('GeometryNodeExtrudeMesh'); n5.name = 'Extrude Mesh.001'; n5.location = (851, 21)
n5.inputs[3].default_value = 1.4
n5.inputs[4].default_value = False
n6 = _N.new('GeometryNodeStoreNamedAttribute'); n6.name = 'Store Named Attribute'; n6.location = (1766, 264)
n6.data_type = 'BOOLEAN'
n6.domain = 'EDGE'
n6.inputs[2].default_value = 'button tops'
n7 = _N.new('GeometryNodeFieldOnDomain'); n7.name = 'Evaluate on Domain.001'; n7.location = (1367, -7)
n7.data_type = 'INT'
n8 = _N.new('FunctionNodeBooleanMath'); n8.name = 'Boolean Math.001'; n8.location = (1029, 2)
n9 = _N.new('FunctionNodeBooleanMath'); n9.name = 'Boolean Math'; n9.location = (1198, 0)
n9.operation = 'OR'
n10 = _N.new('GeometryNodeSetPosition'); n10.name = 'Set Position.001'; n10.location = (364, -91)
n11 = _N.new('GeometryNodeGroup'); n11.name = 'case front top face postition'; n11.location = (-494, -319)
n11.width = 240
n11.node_tree = ng_case_front_top_face_postition
n12 = _N.new('GeometryNodeInputPosition'); n12.name = 'Position'; n12.location = (-860, -723)
n13 = _N.new('GeometryNodeAttributeStatistic'); n13.name = 'Attribute Statistic'; n13.location = (-434, -430)
n13.data_type = 'FLOAT_VECTOR'
n14 = _N.new('ShaderNodeVectorMath'); n14.name = 'Vector Math'; n14.location = (-176, -297)
n14.operation = 'SUBTRACT'
n15 = _N.new('ShaderNodeSeparateXYZ'); n15.name = 'Separate XYZ'; n15.location = (5, -250)
n16 = _N.new('ShaderNodeCombineXYZ'); n16.name = 'Combine XYZ'; n16.location = (184, -229)
n17 = _N.new('FunctionNodeBooleanMath'); n17.name = 'Boolean Math.002'; n17.location = (1632, -223)
n17.operation = 'OR'
n18 = _N.new('FunctionNodeBooleanMath'); n18.name = 'Boolean Math.003'; n18.location = (1817, -181)
n18.operation = 'OR'
n19 = _N.new('GeometryNodeFieldOnDomain'); n19.name = 'Evaluate on Domain.002'; n19.location = (1813, -492)
n19.domain = 'FACE'
n19.data_type = 'BOOLEAN'
n20 = _N.new('GeometryNodeStoreNamedAttribute'); n20.name = 'Store Named Attribute.001'; n20.location = (2167, -286)
n20.data_type = 'BOOLEAN'
n20.domain = 'FACE'
n20.inputs[2].default_value = 'bool correction'
n21 = _N.new('GeometryNodeViewer'); n21.name = 'Viewer'; n21.location = (2397, -326)
n21.data_type = 'BOOLEAN'
_L.new(n2.outputs[0], n4.inputs[0])
_L.new(n5.outputs[0], n6.inputs[0])
_L.new(n8.outputs[0], n9.inputs[0])
_L.new(n3.outputs[2], n5.inputs[1])
_L.new(n4.outputs[0], n3.inputs[1])
_L.new(n7.outputs[0], n6.inputs[1])
_L.new(n5.outputs[1], n8.inputs[0])
_L.new(n5.outputs[2], n8.inputs[1])
_L.new(n3.outputs[0], n5.inputs[0])
_L.new(n9.outputs[0], n7.inputs[0])
_L.new(n3.outputs[1], n9.inputs[1])
_L.new(n10.outputs[0], n3.inputs[0])
_L.new(n11.outputs[0], n14.inputs[0])
_L.new(n13.outputs[0], n14.inputs[1])
_L.new(n12.outputs[0], n13.inputs[2])
_L.new(n1.outputs[0], n10.inputs[0])
_L.new(n1.outputs[0], n13.inputs[0])
_L.new(n2.outputs[0], n10.inputs[1])
_L.new(n2.outputs[0], n13.inputs[1])
_L.new(n16.outputs[0], n10.inputs[3])
_L.new(n14.outputs[0], n15.inputs[0])
_L.new(n15.outputs[2], n16.inputs[2])
_L.new(n2.outputs[0], n17.inputs[0])
_L.new(n18.outputs[0], n0.inputs[1])
_L.new(n3.outputs[1], n17.inputs[1])
_L.new(n17.outputs[0], n18.inputs[0])
_L.new(n5.outputs[2], n18.inputs[1])
_L.new(n5.outputs[1], n19.inputs[0])
_L.new(n19.outputs[0], n20.inputs[3])
_L.new(n6.outputs[0], n20.inputs[0])
_L.new(n20.outputs[0], n0.inputs[0])
_L.new(n19.outputs[0], n21.inputs[1])
_L.new(n20.outputs[0], n21.inputs[0])
n0.is_active_output = True
ng_select_buttons_bool = bpy.data.node_groups.new('select buttons bool', 'GeometryNodeTree')
_s = ng_select_buttons_bool.interface.new_socket(name='Geometry', in_out='OUTPUT', socket_type='NodeSocketGeometry')
_s = ng_select_buttons_bool.interface.new_socket(name='Geometry', in_out='INPUT', socket_type='NodeSocketGeometry')
ng_select_buttons_bool.is_modifier = True
_N = ng_select_buttons_bool.nodes; _L = ng_select_buttons_bool.links
n0 = _N.new('NodeGroupOutput'); n0.name = 'Group Output'; n0.location = (2152, -560)
n1 = _N.new('GeometryNodeGroup'); n1.name = 'Group.001'; n1.location = (1139, -618)
n1.width = 180
n1.node_tree = ng_select__buttons_geometry
n2 = _N.new('GeometryNodeGroup'); n2.name = 'bool bottom offset'; n2.location = (1469, -627)
n2.width = 200
n2.node_tree = ng_bool_bottom_offset
n3 = _N.new('GeometryNodeGroup'); n3.name = 'bool bevel'; n3.location = (1773, -599)
n3.node_tree = ng_bool_bevel
_L.new(n3.outputs[0], n0.inputs[0])
_L.new(n1.outputs[0], n2.inputs[0])
_L.new(n2.outputs[0], n3.inputs[0])
n0.is_active_output = True
ng_bool_correction = bpy.data.node_groups.new('bool correction', 'GeometryNodeTree')
_s = ng_bool_correction.interface.new_socket(name='Geometry', in_out='OUTPUT', socket_type='NodeSocketGeometry')
_s = ng_bool_correction.interface.new_socket(name='Geometry', in_out='INPUT', socket_type='NodeSocketGeometry')
ng_bool_correction.is_modifier = True
_N = ng_bool_correction.nodes; _L = ng_bool_correction.links
n0 = _N.new('NodeGroupInput'); n0.name = 'Group Input'; n0.location = (-366, -2)
n1 = _N.new('NodeGroupOutput'); n1.name = 'Group Output'; n1.location = (581, 20)
n2 = _N.new('GeometryNodeInputNamedAttribute'); n2.name = 'Named Attribute'; n2.location = (-328, -264)
n2.data_type = 'BOOLEAN'
n2.inputs[0].default_value = 'bool correction'
n3 = _N.new('GeometryNodeSetPosition'); n3.name = 'Set Position'; n3.location = (14, -24)
n3.inputs[3].default_value = (0.0, 0.0, 0.5)
_L.new(n3.outputs[0], n1.inputs[0])
_L.new(n0.outputs[0], n3.inputs[0])
_L.new(n2.outputs[0], n3.inputs[1])
n1.is_active_output = True
ng_abxy_buttons_bool = bpy.data.node_groups.new('abxy buttons bool', 'GeometryNodeTree')
_s = ng_abxy_buttons_bool.interface.new_socket(name='Geometry', in_out='OUTPUT', socket_type='NodeSocketGeometry')
_s = ng_abxy_buttons_bool.interface.new_socket(name='Geometry', in_out='INPUT', socket_type='NodeSocketGeometry')
ng_abxy_buttons_bool.is_modifier = True
_N = ng_abxy_buttons_bool.nodes; _L = ng_abxy_buttons_bool.links
n0 = _N.new('NodeGroupOutput'); n0.name = 'Group Output'; n0.location = (2694, -894)
n1 = _N.new('GeometryNodeGroup'); n1.name = 'Group.001'; n1.location = (1568, -879)
n1.width = 180
n1.node_tree = ng_abxy_buttons_geometry
n2 = _N.new('GeometryNodeGroup'); n2.name = 'bool bottom offset'; n2.location = (1863, -1006)
n2.node_tree = ng_bool_bottom_offset
n3 = _N.new('GeometryNodeGroup'); n3.name = 'bool bevel'; n3.location = (2107, -893)
n3.node_tree = ng_bool_bevel
n4 = _N.new('GeometryNodeSetPosition'); n4.name = 'Set Position'; n4.location = (2486, -924)
n5 = _N.new('ShaderNodeCombineXYZ'); n5.name = 'Combine XYZ'; n5.location = (2485, -1110)
n6 = _N.new('ShaderNodeMath'); n6.name = 'Math'; n6.location = (2099, -1193)
n6.operation = 'MULTIPLY'
n6.inputs[1].default_value = -1.0
n7 = _N.new('GeometryNodeGroup'); n7.name = 'caps fit height'; n7.location = (1401, -1453)
n7.node_tree = ng_caps_fit_height
n8 = _N.new('ShaderNodeMath'); n8.name = 'Math.011'; n8.location = (1661, -1474)
n9 = _N.new('ShaderNodeMath'); n9.name = 'Math.012'; n9.location = (1915, -1356)
n9.operation = 'MAXIMUM'
n10 = _N.new('GeometryNodeGroup'); n10.name = 'press action height'; n10.location = (1385, -1606)
n10.node_tree = ng_press_action_height
n11 = _N.new('ShaderNodeMath'); n11.name = 'Math.009'; n11.location = (2209, -1600)
n11.operation = 'MINIMUM'
n12 = _N.new('ShaderNodeMath'); n12.name = 'Math.001'; n12.location = (2306, -1192)
n13 = _N.new('GeometryNodeGroup'); n13.name = 'buttons parameters'; n13.location = (1012, -1380)
n13.node_tree = ng_buttons_parameters
_L.new(n4.outputs[0], n0.inputs[0])
_L.new(n1.outputs[0], n2.inputs[0])
_L.new(n2.outputs[0], n3.inputs[0])
_L.new(n3.outputs[0], n4.inputs[0])
_L.new(n3.outputs[1], n4.inputs[1])
_L.new(n12.outputs[0], n5.inputs[2])
_L.new(n5.outputs[0], n4.inputs[3])
_L.new(n7.outputs[0], n8.inputs[0])
_L.new(n10.outputs[0], n8.inputs[1])
_L.new(n8.outputs[0], n9.inputs[1])
_L.new(n9.outputs[0], n6.inputs[0])
_L.new(n6.outputs[0], n12.inputs[0])
_L.new(n11.outputs[0], n12.inputs[1])
_L.new(n13.outputs[7], n9.inputs[0])
_L.new(n13.outputs[8], n11.inputs[0])
_L.new(n13.outputs[7], n11.inputs[1])
n0.is_active_output = True
ng_dpad_buttons_bool = bpy.data.node_groups.new('dpad buttons bool', 'GeometryNodeTree')
_s = ng_dpad_buttons_bool.interface.new_socket(name='Geometry', in_out='OUTPUT', socket_type='NodeSocketGeometry')
ng_dpad_buttons_bool.is_modifier = True
_N = ng_dpad_buttons_bool.nodes; _L = ng_dpad_buttons_bool.links
n0 = _N.new('NodeGroupOutput'); n0.name = 'Group Output'; n0.location = (1568, -613)
n1 = _N.new('GeometryNodeGroup'); n1.name = 'Group.001'; n1.location = (866, -573)
n1.width = 180
n1.node_tree = ng_dpad__buttons_geometry_001
n2 = _N.new('GeometryNodeGroup'); n2.name = 'Group'; n2.location = (1189, -710)
n2.node_tree = ng_bool_bottom_offset
n3 = _N.new('GeometryNodeGroup'); n3.name = 'bool bevel'; n3.location = (1388, -647)
n3.node_tree = ng_bool_bevel
_L.new(n3.outputs[0], n0.inputs[0])
_L.new(n1.outputs[0], n2.inputs[0])
_L.new(n2.outputs[0], n3.inputs[0])
n0.is_active_output = True
ng_home_button_bool = bpy.data.node_groups.new('home button bool', 'GeometryNodeTree')
_s = ng_home_button_bool.interface.new_socket(name='Geometry', in_out='OUTPUT', socket_type='NodeSocketGeometry')
_s = ng_home_button_bool.interface.new_socket(name='Geometry', in_out='INPUT', socket_type='NodeSocketGeometry')
ng_home_button_bool.is_modifier = True
_N = ng_home_button_bool.nodes; _L = ng_home_button_bool.links
n0 = _N.new('NodeGroupInput'); n0.name = 'Group Input'; n0.location = (216, -695)
n1 = _N.new('NodeGroupOutput'); n1.name = 'Group Output'; n1.location = (2148, -655)
n2 = _N.new('GeometryNodeGroup'); n2.name = 'Group.001'; n2.location = (974, -643)
n2.width = 180
n2.node_tree = ng_home_button_geometry
n3 = _N.new('GeometryNodeGroup'); n3.name = 'Group'; n3.location = (1774, -704)
n3.node_tree = ng_bool_bevel
n4 = _N.new('GeometryNodeGroup'); n4.name = 'bool bottom offset'; n4.location = (1442, -698)
n4.width = 220
n4.node_tree = ng_bool_bottom_offset
_L.new(n3.outputs[0], n1.inputs[0])
_L.new(n4.outputs[0], n3.inputs[0])
_L.new(n2.outputs[0], n4.inputs[0])
n1.is_active_output = True
ng_capacitive_plate_bool = bpy.data.node_groups.new('capacitive plate bool', 'GeometryNodeTree')
_s = ng_capacitive_plate_bool.interface.new_socket(name='Geometry', in_out='OUTPUT', socket_type='NodeSocketGeometry')
_s = ng_capacitive_plate_bool.interface.new_socket(name='Geometry', in_out='INPUT', socket_type='NodeSocketGeometry')
ng_capacitive_plate_bool.is_modifier = True
# nodes of 'capacitive plate bool' reference scene objects; filled in after objects exist
ng_abxy_tops_size = bpy.data.node_groups.new('abxy tops size ', 'GeometryNodeTree')
_s = ng_abxy_tops_size.interface.new_socket(name='button size', in_out='OUTPUT', socket_type='NodeSocketFloat')
_s.default_value = 2.0
_N = ng_abxy_tops_size.nodes; _L = ng_abxy_tops_size.links
n0 = _N.new('NodeGroupOutput'); n0.name = 'Group Output'; n0.location = (300, 0)
n0.inputs[0].default_value = 0.0
n0.is_active_output = True
ng_abxy_tops_geometry = bpy.data.node_groups.new('abxy tops geometry', 'GeometryNodeTree')
_s = ng_abxy_tops_geometry.interface.new_socket(name='Geometry', in_out='OUTPUT', socket_type='NodeSocketGeometry')
_s = ng_abxy_tops_geometry.interface.new_socket(name='Top', in_out='OUTPUT', socket_type='NodeSocketBool')
_s = ng_abxy_tops_geometry.interface.new_socket(name='Radius', in_out='INPUT', socket_type='NodeSocketFloat')
_s.subtype = 'DISTANCE'
_s.default_value = 3.6
_s.min_value = 0.0
_s.description = 'Distance of the vertices from the origin'
_s = ng_abxy_tops_geometry.interface.new_socket(name='height', in_out='INPUT', socket_type='NodeSocketFloat')
_s.default_value = 3.8
_s = ng_abxy_tops_geometry.interface.new_socket(name='Vertices', in_out='INPUT', socket_type='NodeSocketInt')
_s.default_value = 32
_s.min_value = 3
_s.description = 'Number of vertices on the circle'
_N = ng_abxy_tops_geometry.nodes; _L = ng_abxy_tops_geometry.links
n0 = _N.new('NodeGroupOutput'); n0.name = 'Group Output'; n0.location = (1122, -15)
n1 = _N.new('NodeGroupInput'); n1.name = 'Group Input'; n1.location = (-628, -198)
n2 = _N.new('GeometryNodeMeshCircle'); n2.name = 'Mesh Circle'; n2.location = (-368, -54)
n2.fill_type = 'NGON'
n3 = _N.new('GeometryNodeExtrudeMesh'); n3.name = 'Extrude Mesh'; n3.location = (-39, -78)
n3.inputs[4].default_value = False
n4 = _N.new('GeometryNodeJoinGeometry'); n4.name = 'Join Geometry'; n4.location = (170, 67)
n5 = _N.new('GeometryNodeMergeByDistance'); n5.name = 'Merge by Distance'; n5.location = (371, 69)
n6 = _N.new('GeometryNodeFlipFaces'); n6.name = 'Flip Faces'; n6.location = (-54, 48)
n7 = _N.new('GeometryNodeStoreNamedAttribute'); n7.name = 'Store Named Attribute'; n7.location = (734, -224)
n7.domain = 'EDGE'
n7.inputs[2].default_value = 'tops bevel'
n7.inputs[3].default_value = 1.0
n8 = _N.new('GeometryNodeSetPosition'); n8.name = 'Set Position'; n8.location = (551, -22)
n8.inputs[3].default_value = (12.0, 0.0, 0.0)
_L.new(n6.outputs[0], n4.inputs[0])
_L.new(n4.outputs[0], n5.inputs[0])
_L.new(n2.outputs[0], n6.inputs[0])
_L.new(n3.outputs[0], n4.inputs[0])
_L.new(n2.outputs[0], n3.inputs[0])
_L.new(n1.outputs[0], n2.inputs[1])
_L.new(n8.outputs[0], n7.inputs[0])
_L.new(n7.outputs[0], n0.inputs[0])
_L.new(n5.outputs[0], n8.inputs[0])
_L.new(n1.outputs[1], n3.inputs[3])
_L.new(n1.outputs[2], n2.inputs[0])
_L.new(n3.outputs[1], n7.inputs[1])
_L.new(n3.outputs[1], n0.inputs[1])
n0.is_active_output = True
ng_abxy_tops_bool = bpy.data.node_groups.new('abxy tops bool', 'GeometryNodeTree')
_s = ng_abxy_tops_bool.interface.new_socket(name='Geometry', in_out='OUTPUT', socket_type='NodeSocketGeometry')
_s = ng_abxy_tops_bool.interface.new_socket(name='Geometry', in_out='INPUT', socket_type='NodeSocketGeometry')
ng_abxy_tops_bool.is_modifier = True
_N = ng_abxy_tops_bool.nodes; _L = ng_abxy_tops_bool.links
n0 = _N.new('NodeGroupOutput'); n0.name = 'Group Output'; n0.location = (1177, 3)
n1 = _N.new('GeometryNodeGroup'); n1.name = 'abxy tops button size control'; n1.location = (553, 17)
n1.width = 220
n1.node_tree = ng_abxy_tops_size
n2 = _N.new('GeometryNodeGroup'); n2.name = 'Group'; n2.location = (817, 32)
n2.node_tree = ng_abxy_tops_geometry
n2.inputs[1].default_value = 4.7
n2.inputs[2].default_value = 32
n3 = _N.new('GeometryNodeSetPosition'); n3.name = 'Set Position'; n3.location = (997, 52)
n3.inputs[3].default_value = (0.0, 0.0, -1.0)
_L.new(n3.outputs[0], n0.inputs[0])
_L.new(n1.outputs[0], n2.inputs[0])
_L.new(n2.outputs[0], n3.inputs[0])
n0.is_active_output = True
ng_rotate = bpy.data.node_groups.new('ROTATE', 'GeometryNodeTree')
_s = ng_rotate.interface.new_socket(name='Geometry', in_out='OUTPUT', socket_type='NodeSocketGeometry')
_s = ng_rotate.interface.new_socket(name='Geometry', in_out='INPUT', socket_type='NodeSocketGeometry')
ng_rotate.is_modifier = True
_N = ng_rotate.nodes; _L = ng_rotate.links
n0 = _N.new('NodeGroupInput'); n0.name = 'Group Input'; n0.location = (-340, 0)
n1 = _N.new('NodeGroupOutput'); n1.name = 'Group Output'; n1.location = (200, 0)
n2 = _N.new('GeometryNodeTransform'); n2.name = 'Transform Geometry'; n2.location = (-80, 40)
n2.inputs[2].default_value = (0.0, 0.0, -0.7854)
_L.new(n2.outputs[0], n1.inputs[0])
_L.new(n0.outputs[0], n2.inputs[0])
n1.is_active_output = True
ng_abxy_caps_bool = bpy.data.node_groups.new('abxy caps bool', 'GeometryNodeTree')
_s = ng_abxy_caps_bool.interface.new_socket(name='Geometry', in_out='OUTPUT', socket_type='NodeSocketGeometry')
_s = ng_abxy_caps_bool.interface.new_socket(name='Geometry', in_out='INPUT', socket_type='NodeSocketGeometry')
ng_abxy_caps_bool.is_modifier = True
_N = ng_abxy_caps_bool.nodes; _L = ng_abxy_caps_bool.links
n0 = _N.new('NodeGroupInput'); n0.name = 'Group Input'; n0.location = (529, -841)
n1 = _N.new('NodeGroupOutput'); n1.name = 'Group Output'; n1.location = (2445, -812)
n2 = _N.new('GeometryNodeGroup'); n2.name = 'Group.001'; n2.location = (1617, -749)
n2.width = 180
n2.node_tree = ng_abxy_caps_geometry
n3 = _N.new('GeometryNodeSetPosition'); n3.name = 'Set Position'; n3.location = (2000, -811)
n3.inputs[3].default_value = (0.0, 0.0, -6.1)
n4 = _N.new('FunctionNodeCompare'); n4.name = 'Compare'; n4.location = (1745, -1008)
n4.operation = 'EQUAL'
n4.data_type = 'VECTOR'
n4.inputs[5].default_value = (0.0, 0.0, -1.0)
n4.inputs[11].default_value = 0.0
n4.inputs[12].default_value = 1.0
n5 = _N.new('GeometryNodeInputNormal'); n5.name = 'Normal'; n5.location = (1398, -1005)
_L.new(n3.outputs[0], n1.inputs[0])
_L.new(n2.outputs[0], n3.inputs[0])
_L.new(n5.outputs[0], n4.inputs[4])
_L.new(n4.outputs[0], n3.inputs[1])
n1.is_active_output = True
ng_stem_bool = bpy.data.node_groups.new('stem bool', 'GeometryNodeTree')
_s = ng_stem_bool.interface.new_socket(name='Geometry', in_out='OUTPUT', socket_type='NodeSocketGeometry')
_s = ng_stem_bool.interface.new_socket(name='Geometry', in_out='INPUT', socket_type='NodeSocketGeometry')
ng_stem_bool.is_modifier = True
_N = ng_stem_bool.nodes; _L = ng_stem_bool.links
n0 = _N.new('NodeGroupInput'); n0.name = 'Group Input'; n0.location = (-340, 0)
n1 = _N.new('NodeGroupOutput'); n1.name = 'Group Output'; n1.location = (200, 0)
n2 = _N.new('GeometryNodeTransform'); n2.name = 'Transform Geometry'; n2.location = (-54, -28)
n2.inputs[2].default_value = (0.0, 0.0, 0.7854)
_L.new(n2.outputs[0], n1.inputs[0])
_L.new(n0.outputs[0], n2.inputs[0])
n1.is_active_output = True

# ---- material node trees
mat_material_001.use_nodes = True; mat_material_001.node_tree.nodes.clear()
_N = mat_material_001.node_tree.nodes; _L = mat_material_001.node_tree.links
n0 = _N.new('ShaderNodeBsdfPrincipled'); n0.name = 'Principled BSDF'; n0.location = (-200, 100)
n0.inputs[0].default_value = (0.5138, 0.5138, 0.5138, 1.0)
n0.inputs[1].default_value = 0.3656
n0.inputs[2].default_value = 0.4544
n1 = _N.new('ShaderNodeOutputMaterial'); n1.name = 'Material Output'; n1.location = (200, 100)
_L.new(n0.outputs[0], n1.inputs[0])
n1.is_active_output = True
mat_material.use_nodes = True; mat_material.node_tree.nodes.clear()
_N = mat_material.node_tree.nodes; _L = mat_material.node_tree.links
n0 = _N.new('ShaderNodeBsdfPrincipled'); n0.name = 'Principled BSDF'; n0.location = (-200, 100)
n0.inputs[0].default_value = (0.01, 0.01, 0.01, 1.0)
n0.inputs[2].default_value = 0.4
n1 = _N.new('ShaderNodeOutputMaterial'); n1.name = 'Material Output'; n1.location = (200, 100)
_L.new(n0.outputs[0], n1.inputs[0])
n1.is_active_output = True

# ---- world
world_world = bpy.data.worlds.new('World'); scene.world = world_world
world_world.use_nodes = True; world_world.node_tree.nodes.clear()
_N = world_world.node_tree.nodes; _L = world_world.node_tree.links
n0 = _N.new('ShaderNodeOutputWorld'); n0.name = 'World Output'; n0.location = (300, 300)
n1 = _N.new('ShaderNodeBackground'); n1.name = 'Background'; n1.location = (10, 300)
n1.inputs[0].default_value = (0.239, 0.239, 0.239, 1.0)
n1.inputs[1].default_value = 0.2
_L.new(n1.outputs[0], n0.inputs[0])
n0.is_active_output = True
world_world.color = (0.05088, 0.05088, 0.05088)
world_world.use_sun_shadow = False
world_world.sun_shadow_jitter_overblur = 0.0

# ---- meshes
me_cylinder_004 = bpy.data.meshes.new('Cylinder.004')
me_cylinder_004.from_pydata([], [], [])
_uv = me_cylinder_004.uv_layers.new(name='UVMap')
_uv.uv.foreach_set('vector', [])
me_cylinder_004.materials.append(mat_material_001)
me_cylinder_004.update()
me_cylinder_010 = bpy.data.meshes.new('Cylinder.010')
me_cylinder_010.from_pydata([], [], [])
_uv = me_cylinder_010.uv_layers.new(name='UVMap')
_uv.uv.foreach_set('vector', [])
me_cylinder_010.materials.append(mat_material)
me_cylinder_010.use_remesh_fix_poles = True
me_cylinder_010.use_remesh_preserve_attributes = False
me_cylinder_010.use_mirror_vertex_groups = False
me_cylinder_010.update()
me_cylinder_002 = bpy.data.meshes.new('Cylinder.002')
me_cylinder_002.from_pydata([], [], [])
_uv = me_cylinder_002.uv_layers.new(name='UVMap')
_uv.uv.foreach_set('vector', [])
me_cylinder_002.materials.append(mat_material)
me_cylinder_002.use_remesh_fix_poles = True
me_cylinder_002.use_remesh_preserve_attributes = False
me_cylinder_002.use_mirror_vertex_groups = False
me_cylinder_002.update()
me_cylinder_005 = bpy.data.meshes.new('Cylinder.005')
me_cylinder_005.from_pydata([(4.921, -5.0, -9.537e-07), (4.921, 5.0, -9.537e-07), (-4.921, 5.0, -9.537e-07), (-9.923, 0.001976, -9.537e-07), (-4.921, -5.0, -9.537e-07)], [], [(4, 3, 2, 1, 0)])
me_cylinder_005.polygons.foreach_set('use_smooth', [True] * 1)
_k = {(3, 4): 1.0, (1, 2): 1.0, (0, 4): 1.0, (2, 3): 1.0, (0, 1): 1.0}
me_cylinder_005.attributes.new('crease_edge', 'FLOAT', 'EDGE').data.foreach_set('value', [_k.get((min(e.vertices), max(e.vertices)), 0.0) for e in me_cylinder_005.edges])
_uv = me_cylinder_005.uv_layers.new(name='UVMap')
_uv.uv.foreach_set('vector', [0.0, 0.0, 0.0, 0.0, 0.0, 0.0, 0.0, 0.0, 0.0, 0.0])
me_cylinder_005.materials.append(mat_material)
me_cylinder_005.use_remesh_fix_poles = True
me_cylinder_005.use_remesh_preserve_attributes = False
me_cylinder_005.use_mirror_vertex_groups = False
me_cylinder_005.update()
me_cylinder_015 = bpy.data.meshes.new('Cylinder.015')
me_cylinder_015.from_pydata([], [], [])
_uv = me_cylinder_015.uv_layers.new(name='UVMap')
_uv.uv.foreach_set('vector', [])
me_cylinder_015.materials.append(mat_material)
me_cylinder_015.use_remesh_fix_poles = True
me_cylinder_015.use_remesh_preserve_attributes = False
me_cylinder_015.use_mirror_vertex_groups = False
me_cylinder_015.update()
me_cylinder_017 = bpy.data.meshes.new('Cylinder.017')
me_cylinder_017.from_pydata([], [], [])
_uv = me_cylinder_017.uv_layers.new(name='UVMap')
_uv.uv.foreach_set('vector', [])
me_cylinder_017.materials.append(mat_material)
me_cylinder_017.use_remesh_fix_poles = True
me_cylinder_017.use_remesh_preserve_attributes = False
me_cylinder_017.use_mirror_vertex_groups = False
me_cylinder_017.update()
me_cylinder_011 = bpy.data.meshes.new('Cylinder.011')
me_cylinder_011.from_pydata([], [], [])
_uv = me_cylinder_011.uv_layers.new(name='UVMap')
_uv.uv.foreach_set('vector', [])
me_cylinder_011.materials.append(mat_material)
me_cylinder_011.use_remesh_fix_poles = True
me_cylinder_011.use_remesh_preserve_attributes = False
me_cylinder_011.use_mirror_vertex_groups = False
me_cylinder_011.update()
me_cylinder_013 = bpy.data.meshes.new('Cylinder.013')
me_cylinder_013.from_pydata([], [], [])
_uv = me_cylinder_013.uv_layers.new(name='UVMap')
_uv.uv.foreach_set('vector', [])
me_cylinder_013.materials.append(mat_material)
me_cylinder_013.use_remesh_fix_poles = True
me_cylinder_013.use_remesh_preserve_attributes = False
me_cylinder_013.use_mirror_vertex_groups = False
me_cylinder_013.update()
me_cylinder_014 = bpy.data.meshes.new('Cylinder.014')
me_cylinder_014.from_pydata([(4.921, -5.0, -9.537e-07), (4.921, 5.0, -9.537e-07), (-4.921, 5.0, -9.537e-07), (-9.923, 0.001976, -9.537e-07), (-4.921, -5.0, -9.537e-07)], [], [(4, 3, 2, 1, 0)])
me_cylinder_014.polygons.foreach_set('use_smooth', [True] * 1)
_k = {(3, 4): 1.0, (1, 2): 1.0, (0, 4): 1.0, (2, 3): 1.0, (0, 1): 1.0}
me_cylinder_014.attributes.new('crease_edge', 'FLOAT', 'EDGE').data.foreach_set('value', [_k.get((min(e.vertices), max(e.vertices)), 0.0) for e in me_cylinder_014.edges])
_uv = me_cylinder_014.uv_layers.new(name='UVMap')
_uv.uv.foreach_set('vector', [0.0, 0.0, 0.0, 0.0, 0.0, 0.0, 0.0, 0.0, 0.0, 0.0])
me_cylinder_014.materials.append(mat_material)
me_cylinder_014.use_remesh_fix_poles = True
me_cylinder_014.use_remesh_preserve_attributes = False
me_cylinder_014.use_mirror_vertex_groups = False
me_cylinder_014.update()
me_cylinder_016 = bpy.data.meshes.new('Cylinder.016')
me_cylinder_016.from_pydata([], [], [])
_uv = me_cylinder_016.uv_layers.new(name='UVMap')
_uv.uv.foreach_set('vector', [])
me_cylinder_016.materials.append(mat_material)
me_cylinder_016.use_remesh_fix_poles = True
me_cylinder_016.use_remesh_preserve_attributes = False
me_cylinder_016.use_mirror_vertex_groups = False
me_cylinder_016.update()
me_cylinder_006 = bpy.data.meshes.new('Cylinder.006')
me_cylinder_006.from_pydata([], [], [])
_uv = me_cylinder_006.uv_layers.new(name='UVMap')
_uv.uv.foreach_set('vector', [])
me_cylinder_006.materials.append(mat_material_001)
me_cylinder_006.update()
me_cylinder_008 = bpy.data.meshes.new('Cylinder.008')
me_cylinder_008.from_pydata([(-1.734e-05, 12.75, 9.06e-05), (0.3374, 12.76, 9.06e-05), (0.6715, 12.81, 9.06e-05), (0.9992, 12.9, 9.06e-05), (1.317, 13.01, 9.06e-05), (1.623, 13.15, 9.06e-05), (1.912, 13.33, 9.06e-05), (2.184, 13.53, 9.06e-05), (2.434, 13.76, 9.06e-05), (2.661, 14.01, 9.06e-05), (2.862, 14.28, 9.06e-05), (3.036, 14.57, 9.06e-05), (3.18, 14.87, 9.06e-05), (3.294, 15.19, 9.06e-05), (3.376, 15.52, 9.06e-05), (3.426, 15.85, 9.06e-05), (3.442, 16.19, 9.06e-05), (3.426, 16.53, 9.06e-05), (3.376, 16.86, 9.06e-05), (3.294, 17.19, 9.06e-05), (3.18, 17.51, 9.06e-05), (3.036, 17.81, 9.06e-05), (2.862, 18.1, 9.06e-05), (2.661, 18.37, 9.06e-05), (2.434, 18.62, 9.06e-05), (2.184, 18.85, 9.06e-05), (1.912, 19.05, 9.06e-05), (1.623, 19.22, 9.06e-05), (1.317, 19.37, 9.06e-05), (0.9992, 19.48, 9.06e-05), (0.6715, 19.57, 9.06e-05), (0.3374, 19.61, 9.06e-05), (-2.271e-05, 19.63, 9.06e-05), (-0.3374, 19.61, 9.06e-05), (-0.6716, 19.57, 9.06e-05), (-0.9992, 19.48, 9.06e-05), (-1.317, 19.37, 9.06e-05), (-1.623, 19.22, 9.06e-05), (-1.912, 19.05, 9.06e-05), (-2.184, 18.85, 9.06e-05), (-2.434, 18.62, 9.06e-05), (-2.661, 18.37, 9.06e-05), (-2.862, 18.1, 9.06e-05), (-3.036, 17.81, 9.06e-05), (-3.18, 17.51, 9.06e-05), (-3.294, 17.19, 9.06e-05), (-3.376, 16.86, 9.06e-05), (-3.426, 16.53, 9.06e-05), (-3.442, 16.19, 9.06e-05), (-3.426, 15.85, 9.06e-05), (-3.376, 15.52, 9.06e-05), (-3.294, 15.19, 9.06e-05), (-3.18, 14.87, 9.06e-05), (-3.036, 14.57, 9.06e-05), (-2.862, 14.28, 9.06e-05), (-2.661, 14.01, 9.06e-05), (-2.434, 13.76, 9.06e-05), (-2.184, 13.53, 9.06e-05), (-1.912, 13.33, 9.06e-05), (-1.623, 13.15, 9.06e-05), (-1.317, 13.01, 9.06e-05), (-0.9992, 12.9, 9.06e-05), (-0.6716, 12.81, 9.06e-05), (-0.3374, 12.76, 9.06e-05), (0.7211, 8.867, -20.06), (-1.292e-05, 8.832, -20.06), (1.435, 8.973, -20.06), (2.136, 9.148, -20.06), (2.816, 9.392, -20.06), (3.468, 9.7, -20.06), (4.088, 10.07, -20.06), (4.668, 10.5, -20.06), (5.202, 10.99, -20.06), (5.687, 11.52, -20.06), (6.117, 12.1, -20.06), (6.489, 12.72, -20.06), (6.797, 13.37, -20.06), (7.041, 14.05, -20.06), (7.216, 14.75, -20.06), (7.322, 15.47, -20.06), (7.357, 16.19, -20.06), (7.322, 16.91, -20.06), (7.216, 17.62, -20.06), (7.041, 18.32, -20.06), (6.797, 19.0, -20.06), (6.489, 19.66, -20.06), (6.117, 20.28, -20.06), (5.687, 20.86, -20.06), (5.202, 21.39, -20.06), (4.668, 21.88, -20.06), (4.088, 22.31, -20.06), (3.468, 22.68, -20.06), (2.816, 22.99, -20.06), (2.136, 23.23, -20.06), (1.435, 23.41, -20.06), (0.7211, 23.51, -20.06), (-2.44e-05, 23.55, -20.06), (-0.7212, 23.51, -20.06), (-1.435, 23.41, -20.06), (-2.136, 23.23, -20.06), (-2.816, 22.99, -20.06), (-3.468, 22.68, -20.06), (-4.088, 22.31, -20.06), (-4.668, 21.88, -20.06), (-5.203, 21.39, -20.06), (-5.687, 20.86, -20.06), (-6.118, 20.28, -20.06), (-6.489, 19.66, -20.06), (-6.797, 19.0, -20.06), (-7.041, 18.32, -20.06), (-7.216, 17.62, -20.06), (-7.322, 16.91, -20.06), (-7.357, 16.19, -20.06), (-7.322, 15.47, -20.06), (-7.216, 14.75, -20.06), (-7.041, 14.05, -20.06), (-6.797, 13.37, -20.06), (-6.489, 12.72, -20.06), (-6.118, 12.1, -20.06), (-5.687, 11.52, -20.06), (-5.203, 10.99, -20.06), (-4.668, 10.5, -20.06), (-4.088, 10.07, -20.06), (-3.468, 9.7, -20.06), (-2.816, 9.392, -20.06), (-2.136, 9.148, -20.06), (-1.435, 8.973, -20.06), (-0.7212, 8.867, -20.06), (1.241e-05, -12.75, 9.06e-05), (-0.3374, -12.76, 9.06e-05), (-0.6715, -12.81, 9.06e-05), (-0.9992, -12.9, 9.06e-05), (-1.317, -13.01, 9.06e-05), (-1.623, -13.15, 9.06e-05), (-1.912, -13.33, 9.06e-05), (-2.184, -13.53, 9.06e-05), (-2.434, -13.75, 9.06e-05), (-2.661, -14.01, 9.06e-05), (-2.862, -14.28, 9.06e-05), (-3.036, -14.57, 9.06e-05), (-3.18, -14.87, 9.06e-05), (-3.294, -15.19, 9.06e-05), (-3.376, -15.52, 9.06e-05), (-3.426, -15.85, 9.06e-05), (-3.442, -16.19, 9.06e-05), (-3.426, -16.53, 9.06e-05), (-3.376, -16.86, 9.06e-05), (-3.294, -17.19, 9.06e-05), (-3.18, -17.51, 9.06e-05), (-3.036, -17.81, 9.06e-05), (-2.862, -18.1, 9.06e-05), (-2.661, -18.37, 9.06e-05), (-2.434, -18.62, 9.06e-05), (-2.184, -18.85, 9.06e-05), (-1.912, -19.05, 9.06e-05), (-1.623, -19.22, 9.06e-05), (-1.317, -19.37, 9.06e-05), (-0.9992, -19.48, 9.06e-05), (-0.6715, -19.57, 9.06e-05), (-0.3374, -19.61, 9.06e-05), (1.819e-05, -19.63, 9.06e-05), (0.3374, -19.61, 9.06e-05), (0.6716, -19.57, 9.06e-05), (0.9992, -19.48, 9.06e-05), (1.317, -19.37, 9.06e-05), (1.623, -19.22, 9.06e-05), (1.912, -19.05, 9.06e-05), (2.184, -18.85, 9.06e-05), (2.434, -18.62, 9.06e-05), (2.661, -18.37, 9.06e-05), (2.862, -18.1, 9.06e-05), (3.036, -17.81, 9.06e-05), (3.18, -17.51, 9.06e-05), (3.294, -17.19, 9.06e-05), (3.376, -16.86, 9.06e-05), (3.426, -16.53, 9.06e-05), (3.442, -16.19, 9.06e-05), (3.426, -15.85, 9.06e-05), (3.376, -15.52, 9.06e-05), (3.294, -15.19, 9.06e-05), (3.18, -14.87, 9.06e-05), (3.036, -14.57, 9.06e-05), (2.862, -14.28, 9.06e-05), (2.661, -14.01, 9.06e-05), (2.434, -13.76, 9.06e-05), (2.184, -13.53, 9.06e-05), (1.912, -13.33, 9.06e-05), (1.623, -13.15, 9.06e-05), (1.317, -13.01, 9.06e-05), (0.9992, -12.9, 9.06e-05), (0.6716, -12.81, 9.06e-05), (0.3374, -12.76, 9.06e-05), (-0.7211, -8.867, -20.06), (7.758e-06, -8.832, -20.06), (-1.435, -8.973, -20.06), (-2.136, -9.148, -20.06), (-2.816, -9.392, -20.06), (-3.468, -9.7, -20.06), (-4.088, -10.07, -20.06), (-4.668, -10.5, -20.06), (-5.202, -10.99, -20.06), (-5.687, -11.52, -20.06), (-6.117, -12.1, -20.06), (-6.489, -12.72, -20.06), (-6.797, -13.37, -20.06), (-7.041, -14.05, -20.06), (-7.216, -14.75, -20.06), (-7.322, -15.47, -20.06), (-7.357, -16.19, -20.06), (-7.322, -16.91, -20.06), (-7.216, -17.62, -20.06), (-7.041, -18.32, -20.06), (-6.797, -19.0, -20.06), (-6.489, -19.66, -20.06), (-6.117, -20.28, -20.06), (-5.687, -20.86, -20.06), (-5.202, -21.39, -20.06), (-4.668, -21.88, -20.06), (-4.088, -22.31, -20.06), (-3.468, -22.68, -20.06), (-2.816, -22.99, -20.06), (-2.136, -23.23, -20.06), (-1.435, -23.41, -20.06), (-0.7211, -23.51, -20.06), (2.011e-05, -23.55, -20.06), (0.7212, -23.51, -20.06), (1.435, -23.41, -20.06), (2.136, -23.23, -20.06), (2.816, -22.99, -20.06), (3.468, -22.68, -20.06), (4.088, -22.31, -20.06), (4.668, -21.88, -20.06), (5.203, -21.39, -20.06), (5.687, -20.86, -20.06), (6.118, -20.28, -20.06), (6.489, -19.66, -20.06), (6.797, -19.0, -20.06), (7.041, -18.32, -20.06), (7.216, -17.62, -20.06), (7.322, -16.91, -20.06), (7.357, -16.19, -20.06), (7.322, -15.47, -20.06), (7.216, -14.75, -20.06), (7.041, -14.05, -20.06), (6.797, -13.37, -20.06), (6.489, -12.72, -20.06), (6.118, -12.1, -20.06), (5.687, -11.52, -20.06), (5.203, -10.99, -20.06), (4.668, -10.5, -20.06), (4.088, -10.07, -20.06), (3.468, -9.7, -20.06), (2.816, -9.392, -20.06), (2.136, -9.148, -20.06), (1.435, -8.973, -20.06), (0.7212, -8.867, -20.06)], [], [(1, 2, 3, 4, 5, 6, 7, 8, 9, 10, 11, 12, 13, 14, 15, 16, 17, 18, 19, 20, 21, 22, 23, 24, 25, 26, 27, 28, 29, 30, 31, 32, 33, 34, 35, 36, 37, 38, 39, 40, 41, 42, 43, 44, 45, 46, 47, 48, 49, 50, 51, 52, 53, 54, 55, 56, 57, 58, 59, 60, 61, 62, 63, 0), (64, 65, 127, 126, 125, 124, 123, 122, 121, 120, 119, 118, 117, 116, 115, 114, 113, 112, 111, 110, 109, 108, 107, 106, 105, 104, 103, 102, 101, 100, 99, 98, 97, 96, 95, 94, 93, 92, 91, 90, 89, 88, 87, 86, 85, 84, 83, 82, 81, 80, 79, 78, 77, 76, 75, 74, 73, 72, 71, 70, 69, 68, 67, 66), (25, 89, 90, 26), (26, 90, 91, 27), (27, 91, 92, 28), (28, 92, 93, 29), (29, 93, 94, 30), (30, 94, 95, 31), (31, 95, 96, 32), (32, 96, 97, 33), (33, 97, 98, 34), (34, 98, 99, 35), (35, 99, 100, 36), (36, 100, 101, 37), (37, 101, 102, 38), (38, 102, 103, 39), (39, 103, 104, 40), (40, 104, 105, 41), (41, 105, 106, 42), (42, 106, 107, 43), (43, 107, 108, 44), (44, 108, 109, 45), (45, 109, 110, 46), (46, 110, 111, 47), (47, 111, 112, 48), (48, 112, 113, 49), (49, 113, 114, 50), (50, 114, 115, 51), (51, 115, 116, 52), (0, 65, 64, 1), (52, 116, 117, 53), (1, 64, 66, 2), (53, 117, 118, 54), (2, 66, 67, 3), (54, 118, 119, 55), (3, 67, 68, 4), (55, 119, 120, 56), (4, 68, 69, 5), (56, 120, 121, 57), (5, 69, 70, 6), (57, 121, 122, 58), (6, 70, 71, 7), (58, 122, 123, 59), (7, 71, 72, 8), (59, 123, 124, 60), (8, 72, 73, 9), (60, 124, 125, 61), (9, 73, 74, 10), (61, 125, 126, 62), (10, 74, 75, 11), (62, 126, 127, 63), (11, 75, 76, 12), (63, 127, 65, 0), (12, 76, 77, 13), (13, 77, 78, 14), (14, 78, 79, 15), (15, 79, 80, 16), (16, 80, 81, 17), (17, 81, 82, 18), (18, 82, 83, 19), (19, 83, 84, 20), (20, 84, 85, 21), (21, 85, 86, 22), (22, 86, 87, 23), (23, 87, 88, 24), (24, 88, 89, 25), (129, 130, 131, 132, 133, 134, 135, 136, 137, 138, 139, 140, 141, 142, 143, 144, 145, 146, 147, 148, 149, 150, 151, 152, 153, 154, 155, 156, 157, 158, 159, 160, 161, 162, 163, 164, 165, 166, 167, 168, 169, 170, 171, 172, 173, 174, 175, 176, 177, 178, 179, 180, 181, 182, 183, 184, 185, 186, 187, 188, 189, 190, 191, 128), (192, 193, 255, 254, 253, 252, 251, 250, 249, 248, 247, 246, 245, 244, 243, 242, 241, 240, 239, 238, 237, 236, 235, 234, 233, 232, 231, 230, 229, 228, 227, 226, 225, 224, 223, 222, 221, 220, 219, 218, 217, 216, 215, 214, 213, 212, 211, 210, 209, 208, 207, 206, 205, 204, 203, 202, 201, 200, 199, 198, 197, 196, 195, 194), (153, 217, 218, 154), (154, 218, 219, 155), (155, 219, 220, 156), (156, 220, 221, 157), (157, 221, 222, 158), (158, 222, 223, 159), (159, 223, 224, 160), (160, 224, 225, 161), (161, 225, 226, 162), (162, 226, 227, 163), (163, 227, 228, 164), (164, 228, 229, 165), (165, 229, 230, 166), (166, 230, 231, 167), (167, 231, 232, 168), (168, 232, 233, 169), (169, 233, 234, 170), (170, 234, 235, 171), (171, 235, 236, 172), (172, 236, 237, 173), (173, 237, 238, 174), (174, 238, 239, 175), (175, 239, 240, 176), (176, 240, 241, 177), (177, 241, 242, 178), (178, 242, 243, 179), (179, 243, 244, 180), (128, 193, 192, 129), (180, 244, 245, 181), (129, 192, 194, 130), (181, 245, 246, 182), (130, 194, 195, 131), (182, 246, 247, 183), (131, 195, 196, 132), (183, 247, 248, 184), (132, 196, 197, 133), (184, 248, 249, 185), (133, 197, 198, 134), (185, 249, 250, 186), (134, 198, 199, 135), (186, 250, 251, 187), (135, 199, 200, 136), (187, 251, 252, 188), (136, 200, 201, 137), (188, 252, 253, 189), (137, 201, 202, 138), (189, 253, 254, 190), (138, 202, 203, 139), (190, 254, 255, 191), (139, 203, 204, 140), (191, 255, 193, 128), (140, 204, 205, 141), (141, 205, 206, 142), (142, 206, 207, 143), (143, 207, 208, 144), (144, 208, 209, 145), (145, 209, 210, 146), (146, 210, 211, 147), (147, 211, 212, 148), (148, 212, 213, 149), (149, 213, 214, 150), (150, 214, 215, 151), (151, 215, 216, 152), (152, 216, 217, 153)])
me_cylinder_008.polygons.foreach_set('use_smooth', [True] * 132)
_k = set([(0, 1), (0, 63), (1, 2), (2, 3), (3, 4), (4, 5), (5, 6), (6, 7), (7, 8), (8, 9), (9, 10), (10, 11), (11, 12), (12, 13), (13, 14), (14, 15), (15, 16), (16, 17), (17, 18), (18, 19), (19, 20), (20, 21), (21, 22), (22, 23), (23, 24), (24, 25), (25, 26), (26, 27), (27, 28), (28, 29), (29, 30), (30, 31), (31, 32), (32, 33), (33, 34), (34, 35), (35, 36), (36, 37), (37, 38), (38, 39), (39, 40), (40, 41), (41, 42), (42, 43), (43, 44), (44, 45), (45, 46), (46, 47), (47, 48), (48, 49), (49, 50), (50, 51), (51, 52), (52, 53), (53, 54), (54, 55), (55, 56), (56, 57), (57, 58), (58, 59), (59, 60), (60, 61), (61, 62), (62, 63), (64, 65), (64, 66), (65, 127), (66, 67), (67, 68), (68, 69), (69, 70), (70, 71), (71, 72), (72, 73), (73, 74), (74, 75), (75, 76), (76, 77), (77, 78), (78, 79), (79, 80), (80, 81), (81, 82), (82, 83), (83, 84), (84, 85), (85, 86), (86, 87), (87, 88), (88, 89), (89, 90), (90, 91), (91, 92), (92, 93), (93, 94), (94, 95), (95, 96), (96, 97), (97, 98), (98, 99), (99, 100), (100, 101), (101, 102), (102, 103), (103, 104), (104, 105), (105, 106), (106, 107), (107, 108), (108, 109), (109, 110), (110, 111), (111, 112), (112, 113), (113, 114), (114, 115), (115, 116), (116, 117), (117, 118), (118, 119), (119, 120), (120, 121), (121, 122), (122, 123), (123, 124), (124, 125), (125, 126), (126, 127), (128, 129), (128, 191), (129, 130), (130, 131), (131, 132), (132, 133), (133, 134), (134, 135), (135, 136), (136, 137), (137, 138), (138, 139), (139, 140), (140, 141), (141, 142), (142, 143), (143, 144), (144, 145), (145, 146), (146, 147), (147, 148), (148, 149), (149, 150), (150, 151), (151, 152), (152, 153), (153, 154), (154, 155), (155, 156), (156, 157), (157, 158), (158, 159), (159, 160), (160, 161), (161, 162), (162, 163), (163, 164), (164, 165), (165, 166), (166, 167), (167, 168), (168, 169), (169, 170), (170, 171), (171, 172), (172, 173), (173, 174), (174, 175), (175, 176), (176, 177), (177, 178), (178, 179), (179, 180), (180, 181), (181, 182), (182, 183), (183, 184), (184, 185), (185, 186), (186, 187), (187, 188), (188, 189), (189, 190), (190, 191), (192, 193), (192, 194), (193, 255), (194, 195), (195, 196), (196, 197), (197, 198), (198, 199), (199, 200), (200, 201), (201, 202), (202, 203), (203, 204), (204, 205), (205, 206), (206, 207), (207, 208), (208, 209), (209, 210), (210, 211), (211, 212), (212, 213), (213, 214), (214, 215), (215, 216), (216, 217), (217, 218), (218, 219), (219, 220), (220, 221), (221, 222), (222, 223), (223, 224), (224, 225), (225, 226), (226, 227), (227, 228), (228, 229), (229, 230), (230, 231), (231, 232), (232, 233), (233, 234), (234, 235), (235, 236), (236, 237), (237, 238), (238, 239), (239, 240), (240, 241), (241, 242), (242, 243), (243, 244), (244, 245), (245, 246), (246, 247), (247, 248), (248, 249), (249, 250), (250, 251), (251, 252), (252, 253), (253, 254), (254, 255)])
me_cylinder_008.attributes.new('sharp_edge', 'BOOLEAN', 'EDGE').data.foreach_set('value', [ (min(e.vertices), max(e.vertices)) in _k for e in me_cylinder_008.edges])
_uv = me_cylinder_008.uv_layers.new(name='UVMap')
_uv.uv.foreach_set('vector', [0.0, 0.0, 0.0, 0.0, 0.0, 0.0, 0.0, 0.0, 0.0, 0.0, 0.0, 0.0, 0.0, 0.0, 0.0, 0.0, 0.0, 0.0, 0.0, 0.0, 0.0, 0.0, 0.0, 0.0, 0.0, 0.0, 0.0, 0.0, 0.0, 0.0, 0.0, 0.0, 0.0, 0.0, 0.0, 0.0, 0.0, 0.0, 0.0, 0.0, 0.0, 0.0, 0.0, 0.0, 0.0, 0.0, 0.0, 0.0, 0.0, 0.0, 0.0, 0.0, 0.0, 0.0, 0.0, 0.0, 0.0, 0.0, 0.0, 0.0, 0.0, 0.0, 0.0, 0.0, 0.0, 0.0, 0.0, 0.0, 0.0, 0.0, 0.0, 0.0, 0.0, 0.0, 0.0, 0.0, 0.0, 0.0, 0.0, 0.0, 0.0, 0.0, 0.0, 0.0, 0.0, 0.0, 0.0, 0.0, 0.0, 0.0, 0.0, 0.0, 0.0, 0.0, 0.0, 0.0, 0.0, 0.0, 0.0, 0.0, 0.0, 0.0, 0.0, 0.0, 0.0, 0.0, 0.0, 0.0, 0.0, 0.0, 0.0, 0.0, 0.0, 0.0, 0.0, 0.0, 0.0, 0.0, 0.0, 0.0, 0.0, 0.0, 0.0, 0.0, 0.0, 0.0, 0.0, 0.0, 0.0, 0.0, 0.0, 0.0, 0.0, 0.0, 0.0, 0.0, 0.0, 0.0, 0.0, 0.0, 0.0, 0.0, 0.0, 0.0, 0.0, 0.0, 0.0, 0.0, 0.0, 0.0, 0.0, 0.0, 0.0, 0.0, 0.0, 0.0, 0.0, 0.0, 0.0, 0.0, 0.0, 0.0, 0.0, 0.0, 0.0, 0.0, 0.0, 0.0, 0.0, 0.0, 0.0, 0.0, 0.0, 0.0, 0.0, 0.0, 0.0, 0.0, 0.0, 0.0, 0.0, 0.0, 0.0, 0.0, 0.0, 0.0, 0.0, 0.0, 0.0, 0.0, 0.0, 0.0, 0.0, 0.0, 0.0, 0.0, 0.0, 0.0, 0.0, 0.0, 0.0, 0.0, 0.0, 0.0, 0.0, 0.0, 0.0, 0.0, 0.0, 0.0, 0.0, 0.0, 0.0, 0.0, 0.0, 0.0, 0.0, 0.0, 0.0, 0.0, 0.0, 0.0, 0.0, 0.0, 0.0, 0.0, 0.0, 0.0, 0.0, 0.0, 0.0, 0.0, 0.0, 0.0, 0.0, 0.0, 0.0, 0.0, 0.0, 0.0, 0.0, 0.0, 0.0, 0.0, 0.0, 0.0, 0.0, 0.0, 0.0, 0.0, 0.0, 0.0, 0.0, 0.0, 0.0, 0.0, 0.0, 0.0, 0.0, 0.0, 0.0, 0.0, 0.0, 0.0, 0.0, 0.0, 0.0, 0.0, 0.0, 0.0, 0.0, 0.0, 0.0, 0.0, 0.0, 0.0, 0.0, 0.0, 0.0, 0.0, 0.0, 0.0, 0.0, 0.0, 0.0, 0.0, 0.0, 0.0, 0.0, 0.0, 0.0, 0.0, 0.0, 0.0, 0.0, 0.0, 0.0, 0.0, 0.0, 0.0, 0.0, 0.0, 0.0, 0.0, 0.0, 0.0, 0.0, 0.0, 0.0, 0.0, 0.0, 0.0, 0.0, 0.0, 0.0, 0.0, 0.0, 0.0, 0.0, 0.0, 0.0, 0.0, 0.0, 0.0, 0.0, 0.0, 0.0, 0.0, 0.0, 0.0, 0.0, 0.0, 0.0, 0.0, 0.0, 0.0, 0.0, 0.0, 0.0, 0.0, 0.0, 0.0, 0.0, 0.0, 0.0, 0.0, 0.0, 0.0, 0.0, 0.0, 0.0, 0.0, 0.0, 0.0, 0.0, 0.0, 0.0, 0.0, 0.0, 0.0, 0.0, 0.0, 0.0, 0.0, 0.0, 0.0, 0.0, 0.0, 0.0, 0.0, 0.0, 0.0, 0.0, 0.0, 0.0, 0.0, 0.0, 0.0, 0.0, 0.0, 0.0, 0.0, 0.0, 0.0, 0.0, 0.0, 0.0, 0.0, 0.0, 0.0, 0.0, 0.0, 0.0, 0.0, 0.0, 0.0, 0.0, 0.0, 0.0, 0.0, 0.0, 0.0, 0.0, 0.0, 0.0, 0.0, 0.0, 0.0, 0.0, 0.0, 0.0, 0.0, 0.0, 0.0, 0.0, 0.0, 0.0, 0.0, 0.0, 0.0, 0.0, 0.0, 0.0, 0.0, 0.0, 0.0, 0.0, 0.0, 0.0, 0.0, 0.0, 0.0, 0.0, 0.0, 0.0, 0.0, 0.0, 0.0, 0.0, 0.0, 0.0, 0.0, 0.0, 0.0, 0.0, 0.0, 0.0, 0.0, 0.0, 0.0, 0.0, 0.0, 0.0, 0.0, 0.0, 0.0, 0.0, 0.0, 0.0, 0.0, 0.0, 0.0, 0.0, 0.0, 0.0, 0.0, 0.0, 0.0, 0.0, 0.0, 0.0, 0.0, 0.0, 0.0, 0.0, 0.0, 0.0, 0.0, 0.0, 0.0, 0.0, 0.0, 0.0, 0.0, 0.0, 0.0, 0.0, 0.0, 0.0, 0.0, 0.0, 0.0, 0.0, 0.0, 0.0, 0.0, 0.0, 0.0, 0.0, 0.0, 0.0, 0.0, 0.0, 0.0, 0.0, 0.0, 0.0, 0.0, 0.0, 0.0, 0.0, 0.0, 0.0, 0.0, 0.0, 0.0, 0.0, 0.0, 0.0, 0.0, 0.0, 0.0, 0.0, 0.0, 0.0, 0.0, 0.0, 0.0, 0.0, 0.0, 0.0, 0.0, 0.0, 0.0, 0.0, 0.0, 0.0, 0.0, 0.0, 0.0, 0.0, 0.0, 0.0, 0.0, 0.0, 0.0, 0.0, 0.0, 0.0, 0.0, 0.0, 0.0, 0.0, 0.0, 0.0, 0.0, 0.0, 0.0, 0.0, 0.0, 0.0, 0.0, 0.0, 0.0, 0.0, 0.0, 0.0, 0.0, 0.0, 0.0, 0.0, 0.0, 0.0, 0.0, 0.0, 0.0, 0.0, 0.0, 0.0, 0.0, 0.0, 0.0, 0.0, 0.0, 0.0, 0.0, 0.0, 0.0, 0.0, 0.0, 0.0, 0.0, 0.0, 0.0, 0.0, 0.0, 0.0, 0.0, 0.0, 0.0, 0.0, 0.0, 0.0, 0.0, 0.0, 0.0, 0.0, 0.0, 0.0, 0.0, 0.0, 0.0, 0.0, 0.0, 0.0, 0.0, 0.0, 0.0, 0.0, 0.0, 0.0, 0.0, 0.0, 0.0, 0.0, 0.0, 0.0, 0.0, 0.0, 0.0, 0.0, 0.0, 0.0, 0.0, 0.0, 0.0, 0.0, 0.0, 0.0, 0.0, 0.0, 0.0, 0.0, 0.0, 0.0, 0.0, 0.0, 0.0, 0.0, 0.0, 0.0, 0.0, 0.0, 0.0, 0.0, 0.0, 0.0, 0.0, 0.0, 0.0, 0.0, 0.0, 0.0, 0.0, 0.0, 0.0, 0.0, 0.0, 0.0, 0.0, 0.0, 0.0, 0.0, 0.0, 0.0, 0.0, 0.0, 0.0, 0.0, 0.0, 0.0, 0.0, 0.0, 0.0, 0.0, 0.0, 0.0, 0.0, 0.0, 0.0, 0.0, 0.0, 0.0, 0.0, 0.0, 0.0, 0.0, 0.0, 0.0, 0.0, 0.0, 0.0, 0.0, 0.0, 0.0, 0.0, 0.0, 0.0, 0.0, 0.0, 0.0, 0.0, 0.0, 0.0, 0.0, 0.0, 0.0, 0.0, 0.0, 0.0, 0.0, 0.0, 0.0, 0.0, 0.0, 0.0, 0.0, 0.0, 0.0, 0.0, 0.0, 0.0, 0.0, 0.0, 0.0, 0.0, 0.0, 0.0, 0.0, 0.0, 0.0, 0.0, 0.0, 0.0, 0.0, 0.0, 0.0, 0.0, 0.0, 0.0, 0.0, 0.0, 0.0, 0.0, 0.0, 0.0, 0.0, 0.0, 0.0, 0.0, 0.0, 0.0, 0.0, 0.0, 0.0, 0.0, 0.0, 0.0, 0.0, 0.0, 0.0, 0.0, 0.0, 0.0, 0.0, 0.0, 0.0, 0.0, 0.0, 0.0, 0.0, 0.0, 0.0, 0.0, 0.0, 0.0, 0.0, 0.0, 0.0, 0.0, 0.0, 0.0, 0.0, 0.0, 0.0, 0.0, 0.0, 0.0, 0.0, 0.0, 0.0, 0.0, 0.0, 0.0, 0.0, 0.0, 0.0, 0.0, 0.0, 0.0, 0.0, 0.0, 0.0, 0.0, 0.0, 0.0, 0.0, 0.0, 0.0, 0.0, 0.0, 0.0, 0.0, 0.0, 0.0, 0.0, 0.0, 0.0, 0.0, 0.0, 0.0, 0.0, 0.0, 0.0, 0.0, 0.0, 0.0, 0.0, 0.0, 0.0, 0.0, 0.0, 0.0, 0.0, 0.0, 0.0, 0.0, 0.0, 0.0, 0.0, 0.0, 0.0, 0.0, 0.0, 0.0, 0.0, 0.0, 0.0, 0.0, 0.0, 0.0, 0.0, 0.0, 0.0, 0.0, 0.0, 0.0, 0.0, 0.0, 0.0, 0.0, 0.0, 0.0, 0.0, 0.0, 0.0, 0.0, 0.0, 0.0, 0.0, 0.0, 0.0, 0.0, 0.0, 0.0, 0.0, 0.0, 0.0, 0.0, 0.0, 0.0, 0.0, 0.0, 0.0, 0.0, 0.0, 0.0, 0.0, 0.0, 0.0, 0.0, 0.0, 0.0, 0.0, 0.0, 0.0, 0.0, 0.0, 0.0, 0.0, 0.0, 0.0, 0.0, 0.0, 0.0, 0.0, 0.0, 0.0, 0.0, 0.0, 0.0, 0.0, 0.0, 0.0, 0.0, 0.0, 0.0, 0.0, 0.0, 0.0, 0.0, 0.0, 0.0, 0.0, 0.0, 0.0, 0.0, 0.0, 0.0, 0.0, 0.0, 0.0, 0.0, 0.0, 0.0, 0.0, 0.0, 0.0, 0.0, 0.0, 0.0, 0.0, 0.0, 0.0, 0.0, 0.0, 0.0, 0.0, 0.0, 0.0, 0.0, 0.0, 0.0, 0.0, 0.0, 0.0, 0.0, 0.0, 0.0, 0.0, 0.0, 0.0, 0.0, 0.0, 0.0, 0.0, 0.0, 0.0, 0.0, 0.0, 0.0, 0.0, 0.0, 0.0, 0.0, 0.0, 0.0, 0.0, 0.0, 0.0, 0.0, 0.0, 0.0, 0.0, 0.0, 0.0, 0.0, 0.0, 0.0, 0.0, 0.0, 0.0, 0.0, 0.0, 0.0, 0.0, 0.0, 0.0, 0.0, 0.0, 0.0, 0.0, 0.0, 0.0, 0.0, 0.0, 0.0, 0.0, 0.0, 0.0, 0.0, 0.0, 0.0, 0.0, 0.0, 0.0, 0.0, 0.0, 0.0, 0.0, 0.0, 0.0, 0.0, 0.0, 0.0, 0.0, 0.0, 0.0, 0.0, 0.0, 0.0, 0.0, 0.0, 0.0, 0.0, 0.0, 0.0, 0.0, 0.0, 0.0, 0.0, 0.0, 0.0, 0.0, 0.0, 0.0, 0.0, 0.0, 0.0, 0.0, 0.0, 0.0, 0.0, 0.0, 0.0, 0.0, 0.0, 0.0, 0.0, 0.0, 0.0, 0.0, 0.0, 0.0, 0.0, 0.0, 0.0, 0.0, 0.0, 0.0, 0.0, 0.0, 0.0, 0.0, 0.0, 0.0, 0.0, 0.0, 0.0, 0.0, 0.0, 0.0, 0.0, 0.0, 0.0, 0.0, 0.0, 0.0, 0.0, 0.0, 0.0, 0.0, 0.0, 0.0, 0.0, 0.0, 0.0, 0.0, 0.0, 0.0, 0.0, 0.0, 0.0, 0.0, 0.0, 0.0, 0.0, 0.0, 0.0, 0.0, 0.0, 0.0, 0.0, 0.0, 0.0, 0.0, 0.0, 0.0, 0.0, 0.0, 0.0, 0.0, 0.0, 0.0, 0.0, 0.0, 0.0, 0.0, 0.0, 0.0, 0.0, 0.0, 0.0, 0.0, 0.0, 0.0, 0.0, 0.0, 0.0, 0.0, 0.0, 0.0, 0.0, 0.0, 0.0, 0.0, 0.0, 0.0, 0.0, 0.0, 0.0, 0.0, 0.0, 0.0, 0.0, 0.0, 0.0, 0.0, 0.0, 0.0, 0.0, 0.0, 0.0, 0.0, 0.0, 0.0, 0.0, 0.0, 0.0, 0.0, 0.0, 0.0, 0.0, 0.0, 0.0, 0.0, 0.0, 0.0, 0.0, 0.0, 0.0, 0.0, 0.0, 0.0, 0.0, 0.0, 0.0, 0.0, 0.0, 0.0, 0.0, 0.0, 0.0, 0.0, 0.0, 0.0, 0.0, 0.0, 0.0, 0.0, 0.0, 0.0, 0.0, 0.0, 0.0, 0.0, 0.0, 0.0, 0.0, 0.0, 0.0, 0.0, 0.0, 0.0, 0.0, 0.0, 0.0, 0.0, 0.0, 0.0, 0.0, 0.0, 0.0, 0.0, 0.0, 0.0, 0.0, 0.0, 0.0, 0.0, 0.0, 0.0, 0.0, 0.0, 0.0, 0.0, 0.0, 0.0, 0.0, 0.0, 0.0, 0.0, 0.0, 0.0, 0.0, 0.0, 0.0, 0.0, 0.0, 0.0, 0.0, 0.0, 0.0, 0.0, 0.0, 0.0, 0.0, 0.0, 0.0, 0.0, 0.0, 0.0, 0.0, 0.0, 0.0, 0.0, 0.0, 0.0, 0.0, 0.0, 0.0, 0.0, 0.0, 0.0, 0.0, 0.0, 0.0, 0.0, 0.0, 0.0, 0.0, 0.0, 0.0, 0.0, 0.0, 0.0, 0.0, 0.0, 0.0, 0.0, 0.0, 0.0, 0.0, 0.0, 0.0, 0.0, 0.0, 0.0, 0.0, 0.0, 0.0, 0.0, 0.0, 0.0, 0.0, 0.0, 0.0, 0.0, 0.0, 0.0, 0.0, 0.0, 0.0, 0.0, 0.0, 0.0, 0.0, 0.0, 0.0, 0.0, 0.0, 0.0, 0.0, 0.0, 0.0, 0.0, 0.0, 0.0, 0.0, 0.0, 0.0, 0.0, 0.0, 0.0, 0.0, 0.0, 0.0, 0.0, 0.0, 0.0, 0.0, 0.0, 0.0, 0.0, 0.0, 0.0, 0.0, 0.0, 0.0, 0.0, 0.0, 0.0, 0.0, 0.0, 0.0, 0.0, 0.0, 0.0, 0.0, 0.0, 0.0, 0.0, 0.0, 0.0, 0.0, 0.0, 0.0, 0.0, 0.0, 0.0, 0.0, 0.0, 0.0, 0.0, 0.0, 0.0, 0.0, 0.0, 0.0, 0.0, 0.0, 0.0, 0.0, 0.0, 0.0, 0.0, 0.0, 0.0, 0.0, 0.0, 0.0, 0.0, 0.0, 0.0, 0.0, 0.0, 0.0, 0.0, 0.0, 0.0, 0.0, 0.0, 0.0, 0.0, 0.0, 0.0, 0.0, 0.0, 0.0, 0.0, 0.0, 0.0, 0.0, 0.0, 0.0, 0.0, 0.0, 0.0, 0.0, 0.0, 0.0, 0.0, 0.0, 0.0, 0.0, 0.0, 0.0, 0.0, 0.0, 0.0, 0.0, 0.0, 0.0, 0.0, 0.0, 0.0, 0.0, 0.0, 0.0, 0.0, 0.0, 0.0, 0.0, 0.0, 0.0, 0.0, 0.0, 0.0, 0.0, 0.0, 0.0, 0.0, 0.0, 0.0, 0.0, 0.0, 0.0, 0.0, 0.0, 0.0, 0.0, 0.0, 0.0, 0.0, 0.0, 0.0, 0.0, 0.0, 0.0, 0.0, 0.0, 0.0, 0.0, 0.0, 0.0, 0.0, 0.0, 0.0, 0.0, 0.0, 0.0, 0.0, 0.0, 0.0, 0.0, 0.0, 0.0, 0.0, 0.0, 0.0, 0.0, 0.0, 0.0, 0.0, 0.0, 0.0, 0.0, 0.0, 0.0, 0.0, 0.0, 0.0, 0.0, 0.0, 0.0, 0.0, 0.0, 0.0, 0.0, 0.0, 0.0, 0.0, 0.0, 0.0, 0.0, 0.0, 0.0, 0.0, 0.0, 0.0, 0.0, 0.0, 0.0, 0.0, 0.0, 0.0])
me_cylinder_008.materials.append(None)
me_cylinder_008.use_remesh_fix_poles = True
me_cylinder_008.use_remesh_preserve_attributes = False
me_cylinder_008.use_mirror_vertex_groups = False
me_cylinder_008.update()
me_cylinder_009 = bpy.data.meshes.new('Cylinder.009')
me_cylinder_009.from_pydata([], [], [])
_uv = me_cylinder_009.uv_layers.new(name='UVMap')
_uv.uv.foreach_set('vector', [])
me_cylinder_009.materials.append(None)
me_cylinder_009.use_remesh_fix_poles = True
me_cylinder_009.use_remesh_preserve_attributes = False
me_cylinder_009.use_mirror_vertex_groups = False
me_cylinder_009.update()
me_cube_002 = bpy.data.meshes.new('Cube.002')
me_cube_002.from_pydata([(11.32, -1.414, -4.099), (-7.629e-06, -1.414, -4.099), (-6.049e-06, 6.975e-06, -4.099), (11.32, 1.414, -4.099), (2.828, 1.414, -19.0), (-7.629e-06, -1.414, -19.0), (2.828, -1.414, -19.0), (-6.049e-06, 6.975e-06, -19.0), (0.0, 1.414, -4.099), (0.0, 1.414, -19.0)], [], [(4, 6, 5, 7, 9), (0, 1, 5, 6), (8, 3, 4, 9), (0, 6, 4, 3), (1, 0, 3, 8, 2), (9, 7, 2, 8), (2, 7, 5, 1)])
_uv = me_cube_002.uv_layers.new(name='UVMap')
_uv.uv.foreach_set('vector', [0.375, 0.625, 0.375, 0.75, 0.25, 0.75, 0.0, 0.0, 0.1875, 0.3125, 0.625, 0.75, 0.75, 0.75, 0.25, 0.75, 0.375, 0.75, 0.75, 0.625, 0.625, 0.625, 0.375, 0.625, 0.1875, 0.3125, 0.625, 0.75, 0.375, 0.75, 0.375, 0.625, 0.625, 0.625, 0.75, 0.75, 0.625, 0.75, 0.625, 0.625, 0.0, 0.0, 0.0, 0.0, 0.1875, 0.3125, 0.0, 0.0, 0.0, 0.0, 0.75, 0.625, 0.0, 0.0, 0.0, 0.0, 0.25, 0.75, 0.75, 0.75])
me_cube_002.materials.append(None)
me_cube_002.use_remesh_fix_poles = True
me_cube_002.use_remesh_preserve_attributes = False
me_cube_002.update()
me_cylinder_018 = bpy.data.meshes.new('Cylinder.018')
me_cylinder_018.from_pydata([], [], [])
_uv = me_cylinder_018.uv_layers.new(name='UVMap')
_uv.uv.foreach_set('vector', [])
me_cylinder_018.materials.append(mat_material)
me_cylinder_018.use_remesh_fix_poles = True
me_cylinder_018.use_remesh_preserve_attributes = False
me_cylinder_018.use_mirror_vertex_groups = False
me_cylinder_018.update()
me_plane = bpy.data.meshes.new('Plane')
me_plane.from_pydata([(54.0, -36.0, 66.23), (54.0, -26.0, 66.23), (44.0, -36.0, 66.23), (44.0, -26.0, 66.23), (54.0, -36.0, 37.58), (54.0, -26.0, 37.58), (44.0, -36.0, 37.58), (44.0, -26.0, 37.58)], [], [(7, 6, 2, 3), (7, 5, 4, 6), (0, 2, 6, 4), (1, 0, 4, 5), (3, 1, 5, 7), (3, 2, 0, 1)])
_uv = me_plane.uv_layers.new(name='UVMap')
_uv.uv.foreach_set('vector', [0.5026, 0.7513, 0.5026, 0.2487, 0.5026, 0.2487, 0.5026, 0.7513, 0.5026, 0.7513, 1.0, 1.0, 1.0, 0.0, 0.5026, 0.2487, 1.0, 0.0, 0.5026, 0.2487, 0.5026, 0.2487, 1.0, 0.0, 1.0, 1.0, 1.0, 0.0, 1.0, 0.0, 1.0, 1.0, 0.5026, 0.7513, 1.0, 1.0, 1.0, 1.0, 0.5026, 0.7513, 0.5026, 0.7513, 0.5026, 0.2487, 1.0, 0.0, 1.0, 1.0])
me_plane.update()
me_cube_001 = bpy.data.meshes.new('Cube.001')
me_cube_001.from_pydata([(1.414, 11.32, -1.5), (-1.414, 11.32, -1.5), (-1.414, 2.828, -19.0), (1.414, -0.1132, -19.0), (1.414, 2.828, -19.0), (-1.414, -0.1132, -19.0), (1.414, 11.32, 3.148), (1.414, -0.1132, 3.148), (-1.414, -0.1132, 3.148), (-1.414, 11.32, 3.148)], [], [(0, 1, 9, 6), (2, 4, 3, 5), (5, 8, 9, 1, 2), (5, 3, 7, 8), (0, 4, 2, 1), (7, 6, 9, 8), (0, 6, 7, 3, 4)])
_uv = me_cube_001.uv_layers.new(name='UVMap')
_uv.uv.foreach_set('vector', [0.625, 0.75, 0.625, 0.625, 0.625, 0.625, 0.625, 0.75, 0.375, 0.625, 0.375, 0.75, 0.25, 0.75, 0.1875, 0.3125, 0.1875, 0.3125, 0.75, 0.625, 0.625, 0.625, 0.625, 0.625, 0.375, 0.625, 0.1875, 0.3125, 0.25, 0.75, 0.0, 0.0, 0.0, 0.0, 0.625, 0.75, 0.375, 0.75, 0.375, 0.625, 0.625, 0.625, 0.75, 0.75, 0.625, 0.75, 0.625, 0.625, 0.75, 0.625, 0.625, 0.75, 0.625, 0.75, 0.75, 0.75, 0.25, 0.75, 0.375, 0.75])
me_cube_001.materials.append(None)
me_cube_001.use_remesh_fix_poles = True
me_cube_001.use_remesh_preserve_attributes = False
me_cube_001.update()

# ---- objects
ob_capacitive_plate = bpy.data.objects.new('Capacitive plate', me_cylinder_004)
ob_select_buttons = bpy.data.objects.new('select buttons', me_cylinder_010)
ob_abxy_buttons = bpy.data.objects.new('abxy buttons', me_cylinder_002)
ob_dpad_buttons = bpy.data.objects.new('dpad buttons', me_cylinder_005)
ob_home_button = bpy.data.objects.new('home button', me_cylinder_015)
ob_abxy_caps = bpy.data.objects.new('abxy caps', me_cylinder_017)
ob_select_buttons_bool = bpy.data.objects.new('select buttons bool', me_cylinder_011)
ob_abxy_buttons_bool = bpy.data.objects.new('abxy buttons bool', me_cylinder_013)
ob_dpad_buttons_bool = bpy.data.objects.new('dpad buttons bool', me_cylinder_014)
ob_home_button_bool = bpy.data.objects.new('home button bool', me_cylinder_016)
ob_capacitive_plate_bool = bpy.data.objects.new('Capacitive plate bool', me_cylinder_006)
ob_finger_remove_cutouts = bpy.data.objects.new('finger remove cutouts', me_cylinder_008)
ob_abxy_tops__b = bpy.data.objects.new('ABXY.tops (B)', me_cylinder_009)
ob_abxy_center = bpy.data.objects.new('Abxy center', None)
ob_dpad_center = bpy.data.objects.new('Dpad center', None)
ob_select_center = bpy.data.objects.new('Select center', None)
ob_capacitive_plate_stem = bpy.data.objects.new('Capacitive plate stem', me_cube_002)
ob_abxy_caps_bool = bpy.data.objects.new('abxy caps bool', me_cylinder_018)
ob_plate_shaft_bool = bpy.data.objects.new('plate shaft bool', me_plane)
ob_plate_stem_bool = bpy.data.objects.new('plate stem bool', me_cube_001)
ob_case_front = bpy.data.objects.new('case_front', None)
_N = ng_capacitive_plate.nodes; _L = ng_capacitive_plate.links
n0 = _N.new('NodeGroupOutput'); n0.name = 'Group Output'; n0.location = (1684, -25)
n1 = _N.new('GeometryNodeGroup'); n1.name = 'Group'; n1.location = (773, -36)
n1.width = 260
n1.node_tree = ng_capacitive_plate_geometry
n2 = _N.new('GeometryNodeObjectInfo'); n2.name = 'Object Info'; n2.location = (974, -293)
n2.transform_space = 'RELATIVE'
n2.inputs[0].default_value = ob_abxy_caps_bool
n3 = _N.new('GeometryNodeMeshBoolean'); n3.name = 'Mesh Boolean'; n3.location = (1381, -38)
n3.solver = 'MANIFOLD'
n4 = _N.new('GeometryNodeGroup'); n4.name = 'tolerance XY'; n4.location = (1135, -61)
n4.node_tree = ng_tolerance_xy
n5 = _N.new('GeometryNodeGroup'); n5.name = 'buttons parameters'; n5.location = (248, -141)
n5.node_tree = ng_buttons_parameters
_L.new(n3.outputs[0], n0.inputs[0])
_L.new(n4.outputs[0], n3.inputs[0])
_L.new(n2.outputs[4], n3.inputs[1])
_L.new(n1.outputs[0], n4.inputs[0])
_L.new(n5.outputs[10], n4.inputs[1])
n0.is_active_output = True
_N = ng_abxy_caps.nodes; _L = ng_abxy_caps.links
n0 = _N.new('NodeGroupOutput'); n0.name = 'Group Output'; n0.location = (2445, -812)
n1 = _N.new('GeometryNodeGroup'); n1.name = 'Group.001'; n1.location = (1565, -822)
n1.width = 180
n1.node_tree = ng_abxy_caps_geometry
n2 = _N.new('GeometryNodeMeshBoolean'); n2.name = 'Mesh Boolean'; n2.location = (2226, -795)
n2.solver = 'MANIFOLD'
n3 = _N.new('GeometryNodeObjectInfo'); n3.name = 'Object Info'; n3.location = (1469, -1140)
n3.inputs[0].default_value = ob_abxy_buttons
n4 = _N.new('GeometryNodeGroup'); n4.name = 'tolerance XY'; n4.location = (1804, -1128)
n4.node_tree = ng_tolerance_xy
n5 = _N.new('GeometryNodeSetPosition'); n5.name = 'Set Position.002'; n5.location = (2054, -1019)
n5.inputs[3].default_value = (0.0, 0.0, 0.2)
n6 = _N.new('GeometryNodeGroup'); n6.name = 'tolerance XY.001'; n6.location = (1964, -811)
n6.node_tree = ng_tolerance_xy
n7 = _N.new('ShaderNodeMath'); n7.name = 'Math'; n7.location = (1624, -1320)
n7.operation = 'MULTIPLY'
n7.inputs[1].default_value = -1.0
n8 = _N.new('GeometryNodeGroup'); n8.name = 'Value.002'; n8.location = (1065, -843)
n8.node_tree = ng_buttons_parameters
_L.new(n2.outputs[0], n0.inputs[0])
_L.new(n3.outputs[4], n4.inputs[0])
_L.new(n4.outputs[0], n5.inputs[0])
_L.new(n6.outputs[0], n2.inputs[0])
_L.new(n5.outputs[0], n2.inputs[1])
_L.new(n1.outputs[0], n6.inputs[0])
_L.new(n7.outputs[0], n4.inputs[1])
_L.new(n8.outputs[6], n7.inputs[0])
_L.new(n8.outputs[5], n6.inputs[1])
n0.is_active_output = True
_N = ng_capacitive_plate_bool.nodes; _L = ng_capacitive_plate_bool.links
n0 = _N.new('NodeGroupOutput'); n0.name = 'Group Output'; n0.location = (2265, -35)
n1 = _N.new('GeometryNodeGroup'); n1.name = 'Group'; n1.location = (692, 92)
n1.width = 260
n1.node_tree = ng_capacitive_plate_geometry
n2 = _N.new('NodeGroupInput'); n2.name = 'Group Input'; n2.location = (514, -55)
n3 = _N.new('GeometryNodeSetPosition'); n3.name = 'Set Position'; n3.location = (1561, 33)
n3.inputs[3].default_value = (0.0, 0.0, 6.9)
n4 = _N.new('GeometryNodeInputNormal'); n4.name = 'Normal'; n4.location = (1027, -181)
n5 = _N.new('FunctionNodeCompare'); n5.name = 'Compare'; n5.location = (1294, -74)
n5.operation = 'EQUAL'
n5.data_type = 'VECTOR'
n5.inputs[5].default_value = (0.0, 0.0, 1.0)
n5.inputs[11].default_value = 0.0
n5.inputs[12].default_value = 1.0
n6 = _N.new('GeometryNodeMeshBoolean'); n6.name = 'Mesh Boolean'; n6.location = (1932, 18)
n6.operation = 'UNION'
n6.solver = 'MANIFOLD'
n7 = _N.new('GeometryNodeObjectInfo'); n7.name = 'Object Info'; n7.location = (1900, -346)
n7.transform_space = 'RELATIVE'
n7.inputs[0].default_value = ob_plate_shaft_bool
n8 = _N.new('GeometryNodeObjectInfo'); n8.name = 'Object Info.001'; n8.location = (1687, -289)
n8.transform_space = 'RELATIVE'
n8.inputs[0].default_value = ob_plate_stem_bool
_L.new(n6.outputs[0], n0.inputs[0])
_L.new(n1.outputs[0], n3.inputs[0])
_L.new(n4.outputs[0], n5.inputs[4])
_L.new(n5.outputs[0], n3.inputs[1])
_L.new(n3.outputs[0], n6.inputs[1])
_L.new(n7.outputs[4], n6.inputs[1])
_L.new(n8.outputs[4], n6.inputs[1])
n0.is_active_output = True

# ---- transforms, parenting, visibility, modifiers, constraints
ob_capacitive_plate.location = (49.0, -31.0, 40.0)
ob_capacitive_plate.rotation_euler = (0.0, -0.0, 0.7854)
ob_capacitive_plate.scale = (1.0, 1.0, 1.0)
ob_capacitive_plate.lock_location = (True, True, True)
ob_capacitive_plate.display_type = 'SOLID'
_vg = ob_capacitive_plate.vertex_groups.new(name='plate size')
_m = ob_capacitive_plate.modifiers.new('plate', 'NODES')
_m.node_group = ng_capacitive_plate
_gi = [s.identifier for s in ng_capacitive_plate.interface.items_tree if s.item_type == 'SOCKET' and s.in_out == 'INPUT']
_m[_gi[1]] = 1.6  # button offset
_m[_gi[3]] = 2.0  # thickness
_m.show_group_selector = False
_m.open_manage_panel = True
_m = ob_capacitive_plate.modifiers.new('Bevel', 'BEVEL')
_m.width = 6.3
_m.width_pct = 6.3
_m.segments = 9
_m.limit_method = 'WEIGHT'
_m = ob_capacitive_plate.modifiers.new('stem', 'BOOLEAN')
_m.object = ob_capacitive_plate_stem
_m.operation = 'UNION'
ob_select_buttons.location = (20.0, -31.0, 40.0)
ob_select_buttons.lock_location = (True, True, True)
ob_select_buttons.display_type = 'SOLID'
ob_select_buttons.lineart.crease_threshold = 0.0
_vg = ob_select_buttons.vertex_groups.new(name='button bottoms')
_vg = ob_select_buttons.vertex_groups.new(name='button tops')
_vg = ob_select_buttons.vertex_groups.new(name='bevel_mids')
_vg = ob_select_buttons.vertex_groups.new(name='Group')
_m = ob_select_buttons.modifiers.new('select', 'NODES')
_m.node_group = ng_select_buttons
_m.show_group_selector = False
_m.open_manage_panel = True
_m = ob_select_buttons.modifiers.new('top bevel', 'BEVEL')
_m.width = 3.0
_m.width_pct = 3.0
_m.segments = 16
_m.limit_method = 'WEIGHT'
_m.edge_weight = 'button tops'
_m = ob_select_buttons.modifiers.new('mid bevel', 'BEVEL')
_m.width = 0.2
_m.width_pct = 0.2
_m.segments = 4
_m.limit_method = 'WEIGHT'
_m.edge_weight = 'button mids'
_m = ob_select_buttons.modifiers.new('bottom bevel', 'BEVEL')
_m.width = 3.0
_m.width_pct = 3.0
_m.segments = 16
_m.limit_method = 'WEIGHT'
_m.edge_weight = 'button bottoms'
_m.profile_type = 'CUSTOM'
_m = ob_select_buttons.modifiers.new('Mirror', 'MIRROR')
_m.use_axis = (True, True, False)
_m.mirror_object = ob_select_center
ob_abxy_buttons.location = (37.0, -31.0, 40.0)
ob_abxy_buttons.lock_location = (True, True, True)
ob_abxy_buttons.display_type = 'SOLID'
ob_abxy_buttons.lineart.crease_threshold = 0.0
_vg = ob_abxy_buttons.vertex_groups.new(name='button bottoms')
_vg = ob_abxy_buttons.vertex_groups.new(name='button tops')
_vg = ob_abxy_buttons.vertex_groups.new(name='bevel_mids')
_vg = ob_abxy_buttons.vertex_groups.new(name='Group')
_m = ob_abxy_buttons.modifiers.new('abxy', 'NODES')
_m.node_group = ng_abxy_buttons
_m.open_manage_panel = True
_m = ob_abxy_buttons.modifiers.new('mid bevel', 'BEVEL')
_m.width = 0.2
_m.width_pct = 0.2
_m.segments = 4
_m.limit_method = 'WEIGHT'
_m.edge_weight = 'button mids'
_m = ob_abxy_buttons.modifiers.new('bottom bevel', 'BEVEL')
_m.width = 3.0
_m.width_pct = 3.0
_m.segments = 16
_m.limit_method = 'WEIGHT'
_m.edge_weight = 'button bottoms'
_m.profile_type = 'CUSTOM'
_m = ob_abxy_buttons.modifiers.new('Mirror', 'MIRROR')
_m.use_axis = (True, True, False)
_m.mirror_object = ob_abxy_center
ob_dpad_buttons.location = (-37.21, -31.0, 40.0)
ob_dpad_buttons.lock_location = (True, True, True)
ob_dpad_buttons.display_type = 'SOLID'
ob_dpad_buttons.lineart.crease_threshold = 0.0
_vg = ob_dpad_buttons.vertex_groups.new(name='button bottoms')
_vg = ob_dpad_buttons.vertex_groups.new(name='button tops')
_vg = ob_dpad_buttons.vertex_groups.new(name='bevel_mids')
_vg = ob_dpad_buttons.vertex_groups.new(name='Group')
_m = ob_dpad_buttons.modifiers.new('dpad buttons', 'NODES')
_m.node_group = ng_dpad_buttons
_m = ob_dpad_buttons.modifiers.new('top bevel', 'BEVEL')
_m.width = 3.0
_m.width_pct = 3.0
_m.segments = 16
_m.limit_method = 'WEIGHT'
_m.edge_weight = 'button tops'
_m = ob_dpad_buttons.modifiers.new('mid bevel', 'BEVEL')
_m.width = 0.2
_m.width_pct = 0.2
_m.segments = 4
_m.limit_method = 'WEIGHT'
_m.edge_weight = 'button mids'
_m = ob_dpad_buttons.modifiers.new('bottom bevel', 'BEVEL')
_m.width = 3.0
_m.width_pct = 3.0
_m.segments = 16
_m.limit_method = 'WEIGHT'
_m.edge_weight = 'button bottoms'
_m.profile_type = 'CUSTOM'
_m = ob_dpad_buttons.modifiers.new('Mirror', 'MIRROR')
_m.use_axis = (True, True, False)
_m.mirror_object = ob_dpad_center
ob_home_button.location = (0.0, -52.0, 40.0)
ob_home_button.scale = (1.0, 1.0, 1.0)
ob_home_button.lock_location = (True, True, True)
ob_home_button.display_type = 'SOLID'
ob_home_button.lineart.crease_threshold = 0.0
_vg = ob_home_button.vertex_groups.new(name='button bottoms')
_vg = ob_home_button.vertex_groups.new(name='button tops')
_vg = ob_home_button.vertex_groups.new(name='bevel_mids')
_vg = ob_home_button.vertex_groups.new(name='Group')
_m = ob_home_button.modifiers.new('home', 'NODES')
_m.node_group = ng_home_button
_m = ob_home_button.modifiers.new('top bevel', 'BEVEL')
_m.width = 3.0
_m.width_pct = 3.0
_m.segments = 16
_m.limit_method = 'WEIGHT'
_m.edge_weight = 'button tops'
_m = ob_home_button.modifiers.new('mid bevel', 'BEVEL')
_m.width = 0.2
_m.width_pct = 0.2
_m.segments = 4
_m.limit_method = 'WEIGHT'
_m.edge_weight = 'button mids'
_m = ob_home_button.modifiers.new('bottom bevel', 'BEVEL')
_m.width = 3.0
_m.width_pct = 3.0
_m.segments = 16
_m.limit_method = 'WEIGHT'
_m.edge_weight = 'button bottoms'
_m.profile_type = 'CUSTOM'
ob_abxy_caps.location = (37.0, -31.0, 40.0)
ob_abxy_caps.lock_location = (True, True, True)
ob_abxy_caps.display_type = 'SOLID'
ob_abxy_caps.lineart.crease_threshold = 0.0
_vg = ob_abxy_caps.vertex_groups.new(name='button bottoms')
_vg = ob_abxy_caps.vertex_groups.new(name='button tops')
_vg = ob_abxy_caps.vertex_groups.new(name='bevel_mids')
_vg = ob_abxy_caps.vertex_groups.new(name='Group')
_m = ob_abxy_caps.modifiers.new('controls', 'NODES')
_m.node_group = ng_abxy_caps
_gi = [s.identifier for s in ng_abxy_caps.interface.items_tree if s.item_type == 'SOCKET' and s.in_out == 'INPUT']
_m[_gi[1]] = 3.81  # button height
_m[_gi[2]] = -0.99  # home height offset
_m[_gi[3]] = 0.3  # button radius offset
_m[_gi[4]] = 1.04  # abxy radius offset
_m[_gi[5]] = 0.15  # button tolerance
_m[_gi[6]] = 0.2  # caps external tolerance
_m[_gi[7]] = -0.1  # caps internal tolerance
_m[_gi[8]] = 2.13  # plate thickness
_m[_gi[9]] = 4.55  # plate protrusion
_m[_gi[10]] = 2.92  # plate button offset
_m[_gi[12]] = 0.15  # mid bevel
_m[_gi[13]] = 2.0  # top bevel
_m[_gi[14]] = 2.0  # bottom bevel
_m[_gi[15]] = 10.13  # stopper height
_m[_gi[17]] = 12  # resolution
_m.open_manage_panel = True
_m = ob_abxy_caps.modifiers.new('top bevel', 'BEVEL')
_m.width = 3.0
_m.width_pct = 3.0
_m.segments = 16
_m.limit_method = 'WEIGHT'
_m.edge_weight = 'cap top'
_m = ob_abxy_caps.modifiers.new('Mirror', 'MIRROR')
_m.use_axis = (True, True, False)
_m.mirror_object = ob_abxy_center
ob_select_buttons_bool.location = (20.0, -31.0, 40.0)
ob_select_buttons_bool.display_type = 'WIRE'
ob_select_buttons_bool.lineart.crease_threshold = 0.0
_vg = ob_select_buttons_bool.vertex_groups.new(name='button bottoms')
_vg = ob_select_buttons_bool.vertex_groups.new(name='button tops')
_vg = ob_select_buttons_bool.vertex_groups.new(name='bevel_mids')
_vg = ob_select_buttons_bool.vertex_groups.new(name='Group')
_m = ob_select_buttons_bool.modifiers.new('select buttons', 'NODES')
_m.node_group = ng_select_buttons_bool
_m = ob_select_buttons_bool.modifiers.new('mid bevel', 'BEVEL')
_m.width = 0.2
_m.width_pct = 0.2
_m.segments = 4
_m.limit_method = 'WEIGHT'
_m.edge_weight = 'button mids 2'
_m = ob_select_buttons_bool.modifiers.new('bool top bevel', 'BEVEL')
_m.width = 1.0
_m.width_pct = 1.0
_m.segments = 8
_m.limit_method = 'WEIGHT'
_m.edge_weight = 'button tops'
_m = ob_select_buttons_bool.modifiers.new('Mirror', 'MIRROR')
_m.use_axis = (True, True, False)
_m.use_mirror_merge = False
_m.mirror_object = ob_select_center
_m = ob_select_buttons_bool.modifiers.new('bool correction', 'NODES')
_m.node_group = ng_bool_correction
_m.show_group_selector = False
ob_abxy_buttons_bool.location = (37.0, -31.0, 40.0)
ob_abxy_buttons_bool.display_type = 'WIRE'
ob_abxy_buttons_bool.lineart.crease_threshold = 0.0
_vg = ob_abxy_buttons_bool.vertex_groups.new(name='button bottoms')
_vg = ob_abxy_buttons_bool.vertex_groups.new(name='button tops')
_vg = ob_abxy_buttons_bool.vertex_groups.new(name='bevel_mids')
_vg = ob_abxy_buttons_bool.vertex_groups.new(name='Group')
_m = ob_abxy_buttons_bool.modifiers.new('abxy buttons', 'NODES')
_m.node_group = ng_abxy_buttons_bool
_m = ob_abxy_buttons_bool.modifiers.new('mid bevel', 'BEVEL')
_m.width = 0.2
_m.width_pct = 0.2
_m.segments = 4
_m.limit_method = 'WEIGHT'
_m.edge_weight = 'button mids 2'
_m = ob_abxy_buttons_bool.modifiers.new('bool top bevel', 'BEVEL')
_m.width = 1.0
_m.width_pct = 1.0
_m.segments = 8
_m.limit_method = 'WEIGHT'
_m.edge_weight = 'button tops'
_m = ob_abxy_buttons_bool.modifiers.new('Mirror', 'MIRROR')
_m.use_axis = (True, True, False)
_m.mirror_object = ob_abxy_center
_m = ob_abxy_buttons_bool.modifiers.new('bool correction', 'NODES')
_m.node_group = ng_bool_correction
_m.show_group_selector = False
ob_dpad_buttons_bool.location = (-37.21, -31.0, 40.0)
ob_dpad_buttons_bool.display_type = 'WIRE'
ob_dpad_buttons_bool.lineart.crease_threshold = 0.0
_vg = ob_dpad_buttons_bool.vertex_groups.new(name='button bottoms')
_vg = ob_dpad_buttons_bool.vertex_groups.new(name='button tops')
_vg = ob_dpad_buttons_bool.vertex_groups.new(name='bevel_mids')
_vg = ob_dpad_buttons_bool.vertex_groups.new(name='Group')
_m = ob_dpad_buttons_bool.modifiers.new('dpad buttons', 'NODES')
_m.node_group = ng_dpad_buttons_bool
_m = ob_dpad_buttons_bool.modifiers.new('mid bevel', 'BEVEL')
_m.width = 0.2
_m.width_pct = 0.2
_m.segments = 4
_m.limit_method = 'WEIGHT'
_m.edge_weight = 'button mids 2'
_m = ob_dpad_buttons_bool.modifiers.new('bool top bevel', 'BEVEL')
_m.width = 1.0
_m.width_pct = 1.0
_m.segments = 8
_m.limit_method = 'WEIGHT'
_m.edge_weight = 'button tops'
_m = ob_dpad_buttons_bool.modifiers.new('Mirror', 'MIRROR')
_m.use_axis = (True, True, False)
_m.mirror_object = ob_dpad_center
_m = ob_dpad_buttons_bool.modifiers.new('bool correction', 'NODES')
_m.node_group = ng_bool_correction
_m.show_group_selector = False
ob_home_button_bool.location = (0.0, -52.0, 40.0)
ob_home_button_bool.scale = (1.0, 1.0, 1.0)
ob_home_button_bool.display_type = 'WIRE'
ob_home_button_bool.lineart.crease_threshold = 0.0
_vg = ob_home_button_bool.vertex_groups.new(name='button bottoms')
_vg = ob_home_button_bool.vertex_groups.new(name='button tops')
_vg = ob_home_button_bool.vertex_groups.new(name='bevel_mids')
_vg = ob_home_button_bool.vertex_groups.new(name='Group')
_m = ob_home_button_bool.modifiers.new('home button', 'NODES')
_m.node_group = ng_home_button_bool
_m = ob_home_button_bool.modifiers.new('mid bevel', 'BEVEL')
_m.width = 0.2
_m.width_pct = 0.2
_m.segments = 4
_m.limit_method = 'WEIGHT'
_m.edge_weight = 'button mids 2'
_m = ob_home_button_bool.modifiers.new('bool top bevel', 'BEVEL')
_m.width = 1.0
_m.width_pct = 1.0
_m.segments = 10
_m.limit_method = 'WEIGHT'
_m.edge_weight = 'button tops'
_m.use_clamp_overlap = False
_m = ob_home_button_bool.modifiers.new('bool corect', 'NODES')
_m.node_group = ng_bool_correction
ob_capacitive_plate_bool.location = (49.0, -31.0, 40.0)
ob_capacitive_plate_bool.rotation_euler = (0.0, -0.0, 0.7854)
ob_capacitive_plate_bool.scale = (1.0, 1.0, 1.0)
ob_capacitive_plate_bool.display_type = 'WIRE'
ob_capacitive_plate_bool.display_bounds_type = 'CAPSULE'
_m = ob_capacitive_plate_bool.modifiers.new('capacitive plate bool', 'NODES')
_m.node_group = ng_capacitive_plate_bool
_m.show_group_selector = False
_m.open_manage_panel = True
ob_finger_remove_cutouts.location = (49.0, -31.0, 80.01)
ob_finger_remove_cutouts.rotation_euler = (0.0, -0.0, 0.7854)
ob_finger_remove_cutouts.scale = (1.294, 1.294, 1.294)
ob_finger_remove_cutouts.display_type = 'WIRE'
ob_finger_remove_cutouts.lineart.crease_threshold = 0.0
_vg = ob_finger_remove_cutouts.vertex_groups.new(name='bevel_mids')
ob_abxy_tops__b.location = (49.0, -31.0, 58.5)
ob_abxy_tops__b.display_type = 'WIRE'
ob_abxy_tops__b.lineart.crease_threshold = 0.0
_m = ob_abxy_tops__b.modifiers.new('abxy tops bool', 'NODES')
_m.node_group = ng_abxy_tops_bool
_m = ob_abxy_tops__b.modifiers.new('Mirror', 'MIRROR')
_m.use_axis = (True, True, False)
_m.mirror_object = ob_abxy_center
ob_abxy_center.location = (49.0, -31.0, 44.0)
ob_abxy_center.rotation_euler = (0.0, -0.0, 0.7854)
ob_abxy_center.lock_location = (True, True, True)
ob_abxy_center.lineart.crease_threshold = 0.0
ob_dpad_center.location = (-49.0, -31.0, 44.0)
ob_dpad_center.rotation_euler = (0.0, -0.0, -0.7854)
ob_dpad_center.lock_location = (True, True, True)
ob_dpad_center.lineart.crease_threshold = 0.0
ob_select_center.location = (0.0, -25.0, 44.0)
ob_select_center.lock_location = (True, True, True)
ob_capacitive_plate_stem.location = (49.0, -31.0, 62.0)
ob_capacitive_plate_stem.display_type = 'SOLID'
ob_capacitive_plate_stem.show_wire = True
_vg = ob_capacitive_plate_stem.vertex_groups.new(name='X')
_vg.add([0, 3, 4, 6], 1.0, 'REPLACE')
_vg = ob_capacitive_plate_stem.vertex_groups.new(name='Y')
_m = ob_capacitive_plate_stem.modifiers.new('Displace.001', 'DISPLACE')
_m.vertex_group = 'X'
_m.strength = -0.6
_m.direction = 'X'
_m = ob_capacitive_plate_stem.modifiers.new('GeometryNodes', 'NODES')
_m.node_group = ng_rotate
_m.open_manage_panel = True
_m = ob_capacitive_plate_stem.modifiers.new('Mirror', 'MIRROR')
_m.use_axis = (True, True, False)
_m.use_bisect_axis = (True, True, False)
_m.use_bisect_flip_axis = (False, True, False)
_m.merge_threshold = 0.1
_m.bisect_threshold = 0.1
ob_abxy_caps_bool.location = (37.0, -31.0, 40.0)
ob_abxy_caps_bool.display_type = 'WIRE'
ob_abxy_caps_bool.lineart.crease_threshold = 0.0
_vg = ob_abxy_caps_bool.vertex_groups.new(name='button bottoms')
_vg = ob_abxy_caps_bool.vertex_groups.new(name='button tops')
_vg = ob_abxy_caps_bool.vertex_groups.new(name='bevel_mids')
_vg = ob_abxy_caps_bool.vertex_groups.new(name='Group')
_m = ob_abxy_caps_bool.modifiers.new('select buttons', 'NODES')
_m.node_group = ng_abxy_caps_bool
_m = ob_abxy_caps_bool.modifiers.new('Mirror', 'MIRROR')
_m.use_axis = (True, True, False)
_m.mirror_object = ob_abxy_center
ob_plate_shaft_bool.location = (0.0, 0.0, 0.0)
ob_plate_shaft_bool.display_type = 'WIRE'
ob_plate_stem_bool.location = (49.0, -31.0, 62.0)
ob_plate_stem_bool.display_type = 'WIRE'
_m = ob_plate_stem_bool.modifiers.new('Mirror', 'MIRROR')
_m.use_axis = (True, True, False)
_m.use_bisect_axis = (True, True, False)
_m.merge_threshold = 0.1
_m.bisect_threshold = 0.1
_m.mirror_object = ob_abxy_center
_m = ob_plate_stem_bool.modifiers.new('GeometryNodes', 'NODES')
_m.node_group = ng_stem_bool
ob_case_front.location = (0.0, 0.0, 0.0)

# ---- collection membership
col_buttons.objects.link(ob_capacitive_plate)
col_buttons.objects.link(ob_select_buttons)
col_buttons.objects.link(ob_abxy_buttons)
col_buttons.objects.link(ob_dpad_buttons)
col_buttons.objects.link(ob_home_button)
col_buttons.objects.link(ob_abxy_caps)
col_button_bools.objects.link(ob_select_buttons_bool)
col_button_bools.objects.link(ob_abxy_buttons_bool)
col_button_bools.objects.link(ob_dpad_buttons_bool)
col_button_bools.objects.link(ob_home_button_bool)
col_button_bools.objects.link(ob_capacitive_plate_bool)
col_modelling_tools.objects.link(ob_finger_remove_cutouts)
col_modelling_tools.objects.link(ob_abxy_tops__b)
col_modelling_tools.objects.link(ob_abxy_center)
col_modelling_tools.objects.link(ob_dpad_center)
col_modelling_tools.objects.link(ob_select_center)
col_modelling_tools.objects.link(ob_capacitive_plate_stem)
col_modelling_tools.objects.link(ob_abxy_caps_bool)
col_modelling_tools.objects.link(ob_plate_shaft_bool)
col_modelling_tools.objects.link(ob_plate_stem_bool)
col_reference__no_export.objects.link(ob_case_front)
def _layer_coll(name, lc=None):
    lc = lc or bpy.context.view_layer.layer_collection
    for c in lc.children:
        if c.name == name: return c
        r = _layer_coll(name, c)
        if r: return r
_layer_coll('modelling_tools').exclude = True

# ---- scene / render settings (as saved in the file)
scene.frame_start = 1; scene.frame_end = 250; scene.frame_set(151)
scene.render.engine = 'CYCLES'
scene.render.image_settings.color_mode = 'RGB'
scene.render.resolution_x = 1872
scene.render.resolution_y = 1200
scene.cycles.use_denoising = False
scene.cycles.samples = 64
scene.cycles.sampling_pattern = 'TABULATED_SOBOL'
scene.cycles.use_adaptive_sampling = False
scene.cycles.use_light_tree = False
scene.eevee.use_gtao = True
scene.eevee.gtao_distance = 10.0
scene.eevee.ray_tracing_options.trace_max_roughness = 0.0
scene.view_settings.view_transform = 'Standard'
scene.unit_settings.scale_length = 0.001
bpy.context.view_layer.update()

# ---- added for rendering (the .blend has no active camera and no usable light): camera, sun
cam_auto = bpy.data.cameras.new('AutoCamera')
cam_auto.lens = 50.0
cam_auto.sensor_width = 36.0
cam_auto.clip_end = 2975.74
ob_auto_camera = bpy.data.objects.new('AutoCamera', cam_auto)
scene.collection.objects.link(ob_auto_camera)
ob_auto_camera.location = (171.874, -221.558, 158.73)
ob_auto_camera.rotation_euler = (1.09748, -7.21219e-08, 0.694738)
scene.camera = ob_auto_camera
light_auto_sun = bpy.data.lights.new('AutoSun', 'SUN')
light_auto_sun.energy = 3.0
light_auto_sun.angle = 0.0523599
ob_auto_sun = bpy.data.objects.new('AutoSun', light_auto_sun)
scene.collection.objects.link(ob_auto_sun)
ob_auto_sun.rotation_euler = (0.872665, 0.174533, 0.523599)
bpy.context.view_layer.update()
